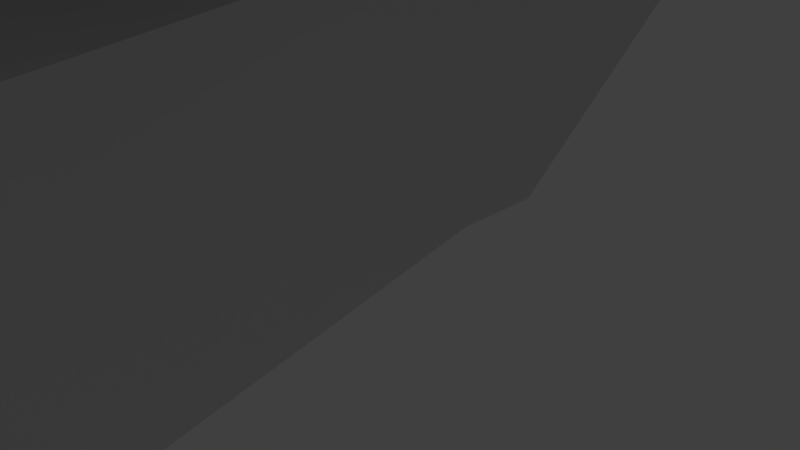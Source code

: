 # Source: 22.blend  (saved by Blender 2.71.0; exported with 4.5.12 LTS)
import bpy
from mathutils import Matrix  # noqa: F401  (used for matrix-valued properties, if any)

bpy.ops.wm.read_factory_settings(use_empty=True)
scene = bpy.context.scene
scene.name = 'Scene'

# ---- collections
col_collection_1 = bpy.data.collections.new('Collection 1'); scene.collection.children.link(col_collection_1)

# ---- materials (node trees are filled in below, after node groups)
mat_material = bpy.data.materials.new('Material')
mat_material.alpha_threshold = 0.0
mat_material.use_transparent_shadow = False
mat_material.roughness = 0.5
mat_material.line_color = (0.0, 0.0, 0.0, 1.0)

# ---- material node trees

# ---- world
world_world = bpy.data.worlds.new('World'); scene.world = world_world
world_world.color = (0.05088, 0.05088, 0.05088)
world_world.use_sun_shadow = False
world_world.sun_shadow_jitter_overblur = 0.0
world_world.cycles.sampling_method = 'MANUAL'
world_world.cycles.sample_map_resolution = 256

# ---- cameras
cam_camera = bpy.data.cameras.new('Camera')
cam_camera.clip_end = 100.0
cam_camera.lens = 35.0
cam_camera.sensor_width = 32.0
cam_camera.sensor_height = 18.0
cam_camera.ortho_scale = 7.314
cam_camera.dof.focus_distance = 0.0
cam_camera.dof.aperture_fstop = 128.0

# ---- lights
light_lamp = bpy.data.lights.new('Lamp', 'POINT')
light_lamp.transmission_factor = 0.0
light_lamp.cutoff_distance = 30.0
light_lamp.energy = 100.0
light_lamp.shadow_buffer_clip_start = 1.001
light_lamp.shadow_soft_size = 0.1
light_lamp.shadow_maximum_resolution = 0.006
light_lamp.use_absolute_resolution = True
light_lamp.cycles.use_multiple_importance_sampling = False

# ---- meshes
me_cube = bpy.data.meshes.new('Cube')
me_cube.from_pydata([(0.7464, 7.865, 4.91), (3.966, -11.35, 0.8552), (2.039, 0.5, 1.293), (2.039, 0.0, 1.293), (2.039, -0.5, 1.293), (0.6745, 7.865, 4.91), (0.0, 7.865, 4.91), (0.9946, 7.865, 5.152), (0.9946, 7.865, 5.394), (5.217, 7.865, 5.636), (2.997, -11.35, 0.8552), (0.0, -11.35, 0.8552), (4.242, -11.35, 2.263), (4.242, -11.35, 3.671), (5.319, -11.35, 5.079), (0.6745, 7.865, 6.574), (0.0, 7.865, 6.574), (0.0, 37.39, 6.375), (0.0, 37.39, 5.537), (0.7233, 31.45, 5.401), (3.445, 31.45, 5.683), (0.8012, 37.39, 5.537), (2.552, 0.5, 4.475), (2.552, 0.0, 4.475), (2.552, -0.5, 4.475), (0.9411, 0.5, 4.975), (0.9411, 0.0, 4.975), (0.9411, -0.5, 4.975), (4.89, 0.5, 5.475), (4.89, 0.0, 5.475), (4.89, -0.5, 5.475), (1.185, 0.5, 1.293), (0.0, 0.5, 1.293), (1.185, 0.0, 1.293), (0.0, 0.0, 1.293), (1.185, -0.5, 1.293), (0.0, -0.5, 1.293), (5.217, 7.865, 5.692), (5.331, -11.35, 5.406), (0.813, 31.45, 5.589), (0.813, 31.45, 5.495), (4.89, 0.5, 5.591), (4.89, -9.537e-07, 5.591), (4.89, -0.5, 5.591), (5.217, 7.865, 5.778), (5.331, -11.35, 5.909), (4.89, 0.5, 5.769), (4.89, -9.537e-07, 5.769), (4.89, -0.5, 5.769), (0.7233, 22.13, 5.401), (0.6973, 22.13, 5.401), (0.0, 22.13, 5.401), (0.813, 22.13, 5.495), (0.813, 22.13, 5.589), (5.888, 22.13, 5.683), (0.6973, 22.13, 6.574), (0.0, 22.13, 6.574), (5.888, 22.13, 5.705), (5.888, 22.13, 5.739), (0.8012, 37.39, 5.653), (0.0, 37.39, 5.653), (0.8012, 37.39, 5.614), (0.0, 37.39, 5.614), (0.8012, 37.39, 5.576), (0.0, 37.39, 5.576), (0.8012, 37.39, 5.661), (0.0, 37.39, 5.661), (3.445, 31.45, 5.705), (3.445, 31.45, 5.739), (1.303, 4.21, 8.369), (0.0, 4.21, 8.369), (0.9151, -6.218, 8.0), (0.0, -6.218, 8.0), (0.0, -4.312, 13.16), (0.0, 0.8661, 13.21), (1.219, 0.8661, 13.21), (1.014, -4.312, 13.16), (3.788, -2.586, 8.235), (2.5, -6.218, 7.988), (2.635, 4.21, 8.369), (3.788, -2.251, 8.235), (3.788, -2.418, 8.235), (0.9757, -5.454, 13.13), (0.0, -5.454, 13.13), (0.0, -4.327, 15.24), (1.014, -4.327, 15.24), (1.219, 0.8514, 15.29), (3.272, -2.55, 13.23), (2.243, -5.454, 13.13), (3.272, -2.282, 13.23), (3.272, -2.416, 13.23), (0.0, -3.396, 15.26), (0.9413, -3.396, 15.26), (0.0, 0.2547, 15.29), (1.067, 0.2547, 15.29), (2.536, -2.388, 13.22), (1.853, -4.312, 13.16), (1.925, 0.8661, 13.21), (2.536, -2.21, 13.22), (2.536, -2.299, 13.22), (0.0, 0.8514, 15.29), (2.536, -2.402, 15.31), (1.853, -4.327, 15.24), (1.925, 0.8514, 15.29), (2.536, -2.225, 15.31), (2.536, -2.314, 15.31), (1.873, -2.039, 15.3), (1.455, -3.396, 15.26), (1.499, 0.2547, 15.29), (1.873, -1.914, 15.3), (1.873, -1.977, 15.3), (0.9805, -1.927, 16.96), (0.9805, -1.99, 16.96), (0.9805, -2.053, 16.96), (0.0, -2.053, 16.96), (0.0, -1.927, 16.96), (0.0, -1.99, 16.96), (1.873, -2.053, 16.96), (1.873, -1.927, 16.96), (1.873, -1.99, 16.96), (2.965, -11.35, 1.114), (0.0, -11.35, 1.114), (3.191, -11.35, 2.408), (3.191, -11.35, 3.703), (4.811, -11.35, 4.997), (2.899, -11.35, 6.292), (0.0, -11.35, 6.292), (4.811, -11.35, 5.297), (4.692, -11.35, 6.292), (4.811, -11.35, 5.76), (2.643, -10.58, 1.34), (2.567, -10.58, 1.34), (0.0, -10.58, 1.34), (2.907, -10.58, 2.801), (2.907, -10.58, 3.998), (4.796, -10.58, 4.986), (2.567, -10.58, 5.764), (0.0, -10.58, 5.764), (2.567, -10.58, 2.801), (0.0, -10.58, 2.801), (2.567, -10.58, 3.788), (0.0, -10.58, 3.788), (2.567, -10.58, 4.776), (0.0, -10.58, 4.776), (2.567, -10.58, 5.005), (0.0, -10.58, 5.005), (4.796, -10.58, 5.005), (4.657, -10.58, 5.764), (4.796, -10.58, 5.358), (1.208, -10.39, 5.655), (1.208, -12.2, 5.655), (1.487, -10.39, 5.611), (1.487, -12.2, 5.611), (1.738, -10.39, 5.483), (1.738, -12.2, 5.483), (1.937, -10.39, 5.284), (1.937, -12.2, 5.284), (2.065, -10.39, 5.032), (2.065, -12.2, 5.032), (2.109, -10.39, 4.754), (2.109, -12.2, 4.754), (2.065, -10.39, 4.475), (2.065, -12.2, 4.475), (1.937, -10.39, 4.224), (1.937, -12.2, 4.224), (1.738, -10.39, 4.025), (1.738, -12.2, 4.025), (1.487, -10.39, 3.897), (1.487, -12.2, 3.897), (1.208, -10.39, 3.853), (1.208, -12.2, 3.853), (0.9296, -10.39, 3.897), (0.9296, -12.2, 3.897), (0.6784, -10.39, 4.025), (0.6784, -12.2, 4.025), (0.479, -10.39, 4.224), (0.479, -12.2, 4.224), (0.351, -10.39, 4.475), (0.351, -12.2, 4.475), (0.3069, -10.39, 4.754), (0.3069, -12.2, 4.754), (0.351, -10.39, 5.032), (0.351, -12.2, 5.032), (0.479, -10.39, 5.284), (0.479, -12.2, 5.284), (0.6784, -10.39, 5.483), (0.6784, -12.2, 5.483), (0.9296, -10.39, 5.611), (0.9296, -12.2, 5.611), (1.453, -12.2, 5.507), (1.208, -12.2, 5.546), (1.674, -12.2, 5.395), (1.849, -12.2, 5.219), (1.961, -12.2, 4.999), (2.0, -12.2, 4.754), (1.961, -12.2, 4.509), (1.849, -12.2, 4.288), (1.674, -12.2, 4.113), (1.453, -12.2, 4.001), (1.208, -12.2, 3.962), (0.9633, -12.2, 4.001), (0.7425, -12.2, 4.113), (0.5673, -12.2, 4.288), (0.4548, -12.2, 4.509), (0.416, -12.2, 4.754), (0.4548, -12.2, 4.999), (0.5673, -12.2, 5.219), (0.7425, -12.2, 5.395), (0.9633, -12.2, 5.507), (1.415, -10.68, 5.391), (1.208, -10.68, 5.424), (1.602, -10.68, 5.296), (1.75, -10.68, 5.148), (1.846, -10.68, 4.961), (1.878, -10.68, 4.754), (1.846, -10.68, 4.547), (1.75, -10.68, 4.36), (1.602, -10.68, 4.212), (1.415, -10.68, 4.116), (1.208, -10.68, 4.084), (1.001, -10.68, 4.116), (0.8141, -10.68, 4.212), (0.6657, -10.68, 4.36), (0.5705, -10.68, 4.547), (0.5377, -10.68, 4.754), (0.5705, -10.68, 4.961), (0.6657, -10.68, 5.148), (0.8141, -10.68, 5.296), (1.001, -10.68, 5.391), (1.389, -10.68, 5.309), (1.208, -10.68, 5.338), (1.551, -10.68, 5.226), (1.681, -10.68, 5.097), (1.763, -10.68, 4.934), (1.792, -10.68, 4.754), (1.763, -10.68, 4.573), (1.681, -10.68, 4.411), (1.551, -10.68, 4.281), (1.389, -10.68, 4.199), (1.208, -10.68, 4.17), (1.028, -10.68, 4.199), (0.8649, -10.68, 4.281), (0.7357, -10.68, 4.411), (0.6527, -10.68, 4.573), (0.6242, -10.68, 4.754), (0.6527, -10.68, 4.934), (0.7357, -10.68, 5.097), (0.8649, -10.68, 5.226), (1.028, -10.68, 5.309), (1.375, -10.52, 5.269), (1.208, -10.52, 5.295), (1.526, -10.52, 5.192), (1.646, -10.52, 5.072), (1.723, -10.52, 4.921), (1.75, -10.52, 4.754), (1.723, -10.52, 4.587), (1.646, -10.52, 4.436), (1.526, -10.52, 4.316), (1.375, -10.52, 4.239), (1.208, -10.52, 4.212), (1.041, -10.52, 4.239), (0.8898, -10.52, 4.316), (0.77, -10.52, 4.436), (0.6931, -10.52, 4.587), (0.6666, -10.52, 4.754), (0.6931, -10.52, 4.921), (0.77, -10.52, 5.072), (0.8898, -10.52, 5.192), (1.041, -10.52, 5.269), (1.3, -10.52, 5.038), (1.208, -10.52, 5.053), (1.384, -10.52, 4.996), (1.45, -10.52, 4.93), (1.492, -10.52, 4.846), (1.507, -10.52, 4.754), (1.492, -10.52, 4.662), (1.45, -10.52, 4.578), (1.384, -10.52, 4.512), (1.3, -10.52, 4.47), (1.208, -10.52, 4.455), (1.116, -10.52, 4.47), (1.032, -10.52, 4.512), (0.9664, -10.52, 4.578), (0.9239, -10.52, 4.662), (0.9093, -10.52, 4.754), (0.9239, -10.52, 4.846), (0.9664, -10.52, 4.93), (1.032, -10.52, 4.996), (1.116, -10.52, 5.038), (1.3, -11.37, 5.038), (1.208, -11.37, 5.053), (1.384, -11.37, 4.996), (1.45, -11.37, 4.93), (1.492, -11.37, 4.846), (1.507, -11.37, 4.754), (1.492, -11.37, 4.662), (1.45, -11.37, 4.578), (1.384, -11.37, 4.512), (1.3, -11.37, 4.47), (1.208, -11.37, 4.455), (1.116, -11.37, 4.47), (1.032, -11.37, 4.512), (0.9664, -11.37, 4.578), (0.9239, -11.37, 4.662), (0.9093, -11.37, 4.754), (0.9239, -11.37, 4.846), (0.9664, -11.37, 4.93), (1.032, -11.37, 4.996), (1.116, -11.37, 5.038), (1.287, -11.37, 4.996), (1.208, -11.37, 5.008), (1.358, -11.37, 4.96), (1.414, -11.37, 4.903), (1.45, -11.37, 4.832), (1.462, -11.37, 4.754), (1.45, -11.37, 4.675), (1.414, -11.37, 4.604), (1.358, -11.37, 4.548), (1.287, -11.37, 4.512), (1.208, -11.37, 4.5), (1.13, -11.37, 4.512), (1.059, -11.37, 4.548), (1.002, -11.37, 4.604), (0.9662, -11.37, 4.675), (0.9538, -11.37, 4.754), (0.9662, -11.37, 4.832), (1.002, -11.37, 4.903), (1.059, -11.37, 4.96), (1.13, -11.37, 4.996), (1.267, -10.8, 4.936), (1.208, -10.8, 4.945), (1.321, -10.8, 4.909), (1.363, -10.8, 4.866), (1.39, -10.8, 4.813), (1.4, -10.8, 4.754), (1.39, -10.8, 4.695), (1.363, -10.8, 4.641), (1.321, -10.8, 4.599), (1.267, -10.8, 4.572), (1.208, -10.8, 4.562), (1.149, -10.8, 4.572), (1.096, -10.8, 4.599), (1.053, -10.8, 4.641), (1.026, -10.8, 4.695), (1.017, -10.8, 4.754), (1.026, -10.8, 4.813), (1.053, -10.8, 4.866), (1.096, -10.8, 4.909), (1.149, -10.8, 4.936), (1.208, -10.97, 5.655), (1.487, -10.97, 5.611), (1.738, -10.97, 5.483), (1.937, -10.97, 5.284), (2.065, -10.97, 5.032), (2.109, -10.97, 4.754), (2.065, -10.97, 4.475), (1.937, -10.97, 4.224), (1.738, -10.97, 4.025), (1.487, -10.97, 3.897), (1.208, -10.97, 3.853), (0.9296, -10.97, 3.897), (0.6784, -10.97, 4.025), (0.479, -10.97, 4.224), (0.351, -10.97, 4.475), (0.3069, -10.97, 4.754), (0.351, -10.97, 5.032), (0.479, -10.97, 5.284), (0.6784, -10.97, 5.483), (0.9296, -10.97, 5.611), (1.487, -10.68, 5.611), (1.738, -10.68, 5.483), (1.937, -10.68, 5.284), (2.065, -10.68, 5.032), (2.109, -10.68, 4.754), (2.065, -10.68, 4.475), (1.937, -10.68, 4.224), (1.738, -10.68, 4.025), (1.487, -10.68, 3.897), (1.208, -10.68, 3.853), (0.9296, -10.68, 3.897), (0.6784, -10.68, 4.025), (0.479, -10.68, 4.224), (0.351, -10.68, 4.475), (0.3069, -10.68, 4.754), (0.351, -10.68, 5.032), (0.479, -10.68, 5.284), (0.6784, -10.68, 5.483), (0.9296, -10.68, 5.611), (1.208, -10.68, 5.655), (1.208, -10.65, 5.848), (1.208, -11.0, 5.848), (0.5651, -11.0, 5.639), (0.8701, -11.0, 5.794), (0.3231, -11.0, 5.397), (0.1678, -11.0, 5.092), (0.1142, -11.0, 4.754), (0.1678, -11.0, 4.416), (0.3231, -11.0, 4.111), (0.5651, -11.0, 3.869), (0.8701, -11.0, 3.714), (1.208, -11.0, 3.66), (1.546, -11.0, 3.714), (1.851, -11.0, 3.869), (2.093, -11.0, 4.111), (2.248, -11.0, 4.416), (2.302, -11.0, 4.754), (2.248, -11.0, 5.092), (2.093, -11.0, 5.397), (1.851, -11.0, 5.639), (1.546, -11.0, 5.794), (1.546, -10.65, 5.794), (1.851, -10.65, 5.639), (2.093, -10.65, 5.397), (2.248, -10.65, 5.092), (2.302, -10.65, 4.754), (2.248, -10.65, 4.416), (2.093, -10.65, 4.111), (1.851, -10.65, 3.869), (1.546, -10.65, 3.714), (1.208, -10.65, 3.66), (0.8701, -10.65, 3.714), (0.5651, -10.65, 3.869), (0.3231, -10.65, 4.111), (0.1678, -10.65, 4.416), (0.1142, -10.65, 4.754), (0.1678, -10.65, 5.092), (0.3231, -10.65, 5.397), (0.5651, -10.65, 5.639), (0.8701, -10.65, 5.794), (0.9508, -10.97, 5.631), (1.182, -10.97, 5.667), (0.4845, -10.97, 5.312), (0.6499, -10.97, 5.477), (0.2946, -10.97, 4.78), (0.3312, -10.97, 5.011), (0.4536, -10.97, 4.238), (0.3474, -10.97, 4.447), (0.9008, -10.97, 3.893), (0.6924, -10.97, 3.999), (1.465, -10.97, 3.877), (1.234, -10.97, 3.84), (1.932, -10.97, 4.196), (1.766, -10.97, 4.03), (2.122, -10.97, 4.728), (2.085, -10.97, 4.497), (1.963, -10.97, 5.27), (2.069, -10.97, 5.061), (1.515, -10.97, 5.615), (1.724, -10.97, 5.508), (2.221, -11.0, 5.111), (1.182, -11.0, 5.827), (2.281, -11.0, 4.728), (0.556, -11.0, 5.607), (0.9014, -11.0, 5.783), (2.237, -11.0, 4.447), (2.061, -11.0, 4.102), (1.86, -11.0, 3.901), (1.515, -11.0, 3.725), (1.234, -11.0, 3.681), (0.3552, -11.0, 5.406), (0.1348, -11.0, 4.78), (0.1792, -11.0, 5.061), (0.3244, -11.0, 4.144), (0.1955, -11.0, 4.397), (0.8514, -11.0, 3.741), (0.5985, -11.0, 3.87), (2.092, -11.0, 5.363), (1.565, -11.0, 5.767), (1.818, -11.0, 5.638), (0.9751, -11.56, 5.653), (1.152, -11.56, 5.681), (0.4909, -11.56, 5.345), (0.6173, -11.56, 5.471), (0.2806, -11.56, 4.81), (0.3085, -11.56, 4.987), (0.4245, -11.56, 4.254), (0.3434, -11.56, 4.414), (0.8678, -11.56, 3.889), (0.7085, -11.56, 3.97), (1.441, -11.56, 3.854), (1.264, -11.56, 3.826), (1.925, -11.56, 4.163), (1.799, -11.56, 4.037), (2.136, -11.56, 4.697), (2.108, -11.56, 4.521), (1.992, -11.56, 5.253), (2.073, -11.56, 5.094), (1.548, -11.56, 5.619), (1.708, -11.56, 5.537), (2.189, -11.58, 5.132), (1.152, -11.58, 5.804), (2.258, -11.58, 4.697), (0.5455, -11.58, 5.57), (0.9374, -11.58, 5.77), (2.224, -11.58, 4.483), (2.024, -11.58, 4.091), (1.871, -11.58, 3.938), (1.479, -11.58, 3.738), (1.264, -11.58, 3.704), (0.392, -11.58, 5.417), (0.1584, -11.58, 4.81), (0.1924, -11.58, 5.025), (0.3257, -11.58, 4.183), (0.2272, -11.58, 4.376), (0.8301, -11.58, 3.773), (0.6367, -11.58, 3.872), (2.09, -11.58, 5.325), (1.586, -11.58, 5.735), (1.779, -11.58, 5.636), (0.9877, -12.2, 5.665), (1.136, -12.2, 5.689), (0.4941, -12.2, 5.362), (0.6004, -12.2, 5.468), (0.2733, -12.2, 4.826), (0.2968, -12.2, 4.974), (0.4095, -12.2, 4.263), (0.3413, -12.2, 4.397), (0.8508, -12.2, 3.887), (0.7169, -12.2, 3.955), (1.429, -12.2, 3.843), (1.28, -12.2, 3.819), (1.922, -12.2, 4.146), (1.816, -12.2, 4.04), (2.143, -12.2, 4.682), (2.119, -12.2, 4.533), (2.007, -12.2, 5.245), (2.075, -12.2, 5.111), (1.565, -12.2, 5.621), (1.699, -12.2, 5.552), (2.173, -12.22, 5.143), (1.136, -12.22, 5.791), (2.246, -12.22, 4.682), (0.5401, -12.22, 5.551), (0.9559, -12.22, 5.763), (2.217, -12.22, 4.502), (2.005, -12.22, 4.086), (1.876, -12.22, 3.957), (1.46, -12.22, 3.745), (1.28, -12.22, 3.716), (0.4111, -12.22, 5.422), (0.1706, -12.22, 4.826), (0.1992, -12.22, 5.006), (0.3265, -12.22, 4.202), (0.2436, -12.22, 4.365), (0.819, -12.22, 3.789), (0.6565, -12.22, 3.872), (2.09, -12.22, 5.305), (1.597, -12.22, 5.718), (1.76, -12.22, 5.636), (1.019, -12.28, 5.681), (1.102, -12.28, 5.694), (0.5102, -12.28, 5.392), (0.5696, -12.28, 5.452), (0.2682, -12.28, 4.86), (0.2813, -12.28, 4.943), (0.3852, -12.28, 4.287), (0.3471, -12.28, 4.362), (0.8165, -12.28, 3.893), (0.7417, -12.28, 3.931), (1.397, -12.28, 3.827), (1.314, -12.28, 3.814), (1.906, -12.28, 4.115), (1.847, -12.28, 4.056), (2.148, -12.28, 4.648), (2.135, -12.28, 4.565), (2.031, -12.28, 5.22), (2.069, -12.28, 5.145), (1.6, -12.28, 5.615), (1.674, -12.28, 5.577), (2.124, -12.29, 5.163), (1.102, -12.29, 5.751), (2.205, -12.29, 4.648), (0.5359, -12.29, 5.498), (1.001, -12.29, 5.735), (2.189, -12.29, 4.547), (1.952, -12.29, 4.082), (1.88, -12.29, 4.01), (1.415, -12.29, 3.773), (1.314, -12.29, 3.757), (0.4638, -12.29, 5.426), (0.2109, -12.29, 4.86), (0.2268, -12.29, 4.961), (0.3388, -12.29, 4.254), (0.2925, -12.29, 4.345), (0.7988, -12.29, 3.838), (0.708, -12.29, 3.885), (2.077, -12.29, 5.254), (1.617, -12.29, 5.669), (1.708, -12.29, 5.623), (1.435, -12.14, 5.454), (1.209, -12.14, 5.49), (1.803, -12.14, 5.187), (1.641, -12.14, 5.349), (1.944, -12.14, 4.755), (1.908, -12.14, 4.981), (1.804, -12.14, 4.322), (1.908, -12.14, 4.526), (1.436, -12.14, 4.054), (1.64, -12.14, 4.158), (0.9813, -12.14, 4.054), (1.207, -12.14, 4.018), (0.613, -12.14, 4.321), (0.7749, -12.14, 4.159), (0.472, -12.14, 4.753), (0.5078, -12.14, 4.527), (0.6122, -12.14, 5.186), (0.5082, -12.14, 4.982), (0.98, -12.14, 5.454), (0.776, -12.14, 5.35), (1.4, -10.74, 5.347), (1.209, -10.74, 5.378), (1.712, -10.74, 5.121), (1.575, -10.74, 5.258), (1.832, -10.74, 4.755), (1.801, -10.74, 4.946), (1.713, -10.74, 4.388), (1.801, -10.74, 4.561), (1.401, -10.74, 4.161), (1.574, -10.74, 4.249), (1.016, -10.74, 4.161), (1.207, -10.74, 4.13), (0.7039, -10.74, 4.387), (0.841, -10.74, 4.25), (0.5844, -10.74, 4.753), (0.6147, -10.74, 4.562), (0.7031, -10.74, 5.12), (0.6151, -10.74, 4.947), (1.015, -10.74, 5.347), (0.842, -10.74, 5.259), (0.9532, -11.63, 5.771), (1.136, -11.63, 5.8), (0.4038, -11.63, 5.427), (0.5347, -11.63, 5.558), (0.1616, -11.63, 4.826), (0.1906, -11.63, 5.009), (0.3191, -11.63, 4.197), (0.2351, -11.63, 4.362), (0.8162, -11.63, 3.781), (0.6513, -11.63, 3.865), (1.463, -11.63, 3.736), (1.28, -11.63, 3.707), (2.012, -11.63, 4.081), (1.881, -11.63, 3.95), (2.255, -11.63, 4.682), (2.226, -11.63, 4.499), (2.097, -11.63, 5.311), (2.181, -11.63, 5.146), (1.6, -11.63, 5.727), (1.765, -11.63, 5.643), (0.9691, -12.17, 5.766), (1.123, -12.17, 5.79), (0.42, -12.17, 5.432), (0.5301, -12.17, 5.542), (0.172, -12.17, 4.839), (0.1964, -12.17, 4.993), (0.3197, -12.17, 4.214), (0.2491, -12.17, 4.353), (0.8068, -12.17, 3.795), (0.6681, -12.17, 3.866), (1.447, -12.17, 3.742), (1.293, -12.17, 3.718), (1.996, -12.17, 4.076), (1.886, -12.17, 3.966), (2.244, -12.17, 4.669), (2.22, -12.17, 4.515), (2.096, -12.17, 5.294), (2.167, -12.17, 5.155), (1.609, -12.17, 5.713), (1.748, -12.17, 5.642), (0.9679, -11.67, 5.773), (1.122, -11.67, 5.797), (0.4147, -11.67, 5.437), (0.5247, -11.67, 5.547), (0.1646, -11.67, 4.84), (0.1889, -11.67, 4.994), (0.313, -11.67, 4.211), (0.2424, -11.67, 4.349), (0.8034, -11.67, 3.788), (0.6647, -11.67, 3.859), (1.448, -11.67, 3.735), (1.295, -11.67, 3.71), (2.001, -11.67, 4.071), (1.891, -11.67, 3.961), (2.252, -11.67, 4.667), (2.227, -11.67, 4.514), (2.103, -11.67, 5.297), (2.174, -11.67, 5.159), (1.613, -11.67, 5.72), (1.751, -11.67, 5.649), (0.9812, -12.13, 5.768), (1.11, -12.13, 5.789), (0.4283, -12.13, 5.441), (0.5209, -12.13, 5.534), (0.1733, -12.13, 4.852), (0.1938, -12.13, 4.981), (0.3135, -12.13, 4.225), (0.2541, -12.13, 4.341), (0.7954, -12.13, 3.8), (0.6789, -12.13, 3.859), (1.435, -12.13, 3.74), (1.306, -12.13, 3.719), (1.988, -12.13, 4.067), (1.895, -12.13, 3.974), (2.243, -12.13, 4.656), (2.222, -12.13, 4.527), (2.103, -12.13, 5.283), (2.162, -12.13, 5.167), (1.621, -12.13, 5.708), (1.737, -12.13, 5.648), (0.9609, -11.67, 5.817), (1.115, -11.67, 5.842), (0.3831, -11.67, 5.469), (0.4931, -11.67, 5.579), (0.1204, -11.67, 4.847), (0.1448, -11.67, 5.001), (0.2732, -11.67, 4.19), (0.2025, -11.67, 4.329), (0.7831, -11.67, 3.748), (0.6444, -11.67, 3.819), (1.455, -11.67, 3.691), (1.302, -11.67, 3.666), (2.033, -11.67, 4.039), (1.923, -11.67, 3.929), (2.296, -11.67, 4.66), (2.271, -11.67, 4.507), (2.143, -11.67, 5.318), (2.214, -11.67, 5.179), (1.633, -11.67, 5.759), (1.772, -11.67, 5.689), (0.9742, -12.13, 5.812), (1.103, -12.13, 5.833), (0.3967, -12.13, 5.473), (0.4892, -12.13, 5.565), (0.1292, -12.13, 4.859), (0.1496, -12.13, 4.988), (0.2737, -12.13, 4.204), (0.2143, -12.13, 4.321), (0.7751, -12.13, 3.76), (0.6586, -12.13, 3.819), (1.442, -12.13, 3.695), (1.313, -12.13, 3.675), (2.019, -12.13, 4.035), (1.927, -12.13, 3.943), (2.287, -12.13, 4.649), (2.267, -12.13, 4.52), (2.142, -12.13, 5.303), (2.202, -12.13, 5.187), (1.641, -12.13, 5.748), (1.758, -12.13, 5.688), (1.087, -10.53, 3.413), (1.087, -12.09, 3.413), (1.328, -10.53, 3.375), (1.328, -12.09, 3.375), (1.546, -10.53, 3.264), (1.546, -12.09, 3.264), (1.719, -10.53, 3.091), (1.719, -12.09, 3.091), (1.83, -10.53, 2.873), (1.83, -12.09, 2.873), (1.869, -10.53, 2.631), (1.869, -12.09, 2.631), (1.83, -10.53, 2.389), (1.83, -12.09, 2.389), (1.719, -10.53, 2.171), (1.719, -12.09, 2.171), (1.546, -10.53, 1.998), (1.546, -12.09, 1.998), (1.328, -10.53, 1.887), (1.328, -12.09, 1.887), (1.087, -10.53, 1.849), (1.087, -12.09, 1.849), (0.8452, -10.53, 1.887), (0.8452, -12.09, 1.887), (0.6272, -10.53, 1.998), (0.6272, -12.09, 1.998), (0.4542, -10.53, 2.171), (0.4542, -12.09, 2.171), (0.3431, -10.53, 2.389), (0.3431, -12.09, 2.389), (0.3049, -10.53, 2.631), (0.3049, -12.09, 2.631), (0.3431, -10.53, 2.873), (0.3431, -12.09, 2.873), (0.4542, -10.53, 3.091), (0.4542, -12.09, 3.091), (0.6272, -10.53, 3.264), (0.6272, -12.09, 3.264), (0.8452, -10.53, 3.375), (0.8452, -12.09, 3.375), (1.299, -12.09, 3.284), (1.087, -12.09, 3.318), (1.491, -12.09, 3.187), (1.643, -12.09, 3.035), (1.74, -12.09, 2.843), (1.774, -12.09, 2.631), (1.74, -12.09, 2.419), (1.643, -12.09, 2.227), (1.491, -12.09, 2.075), (1.299, -12.09, 1.977), (1.087, -12.09, 1.944), (0.8744, -12.09, 1.977), (0.6829, -12.09, 2.075), (0.5308, -12.09, 2.227), (0.4332, -12.09, 2.419), (0.3996, -12.09, 2.631), (0.4332, -12.09, 2.843), (0.5308, -12.09, 3.035), (0.6829, -12.09, 3.187), (0.8744, -12.09, 3.284), (1.267, -10.77, 3.184), (1.087, -10.77, 3.213), (1.429, -10.77, 3.101), (1.557, -10.77, 2.973), (1.64, -10.77, 2.811), (1.668, -10.77, 2.631), (1.64, -10.77, 2.451), (1.557, -10.77, 2.289), (1.429, -10.77, 2.16), (1.267, -10.77, 2.078), (1.087, -10.77, 2.049), (0.907, -10.77, 2.078), (0.7449, -10.77, 2.16), (0.6162, -10.77, 2.289), (0.5336, -10.77, 2.451), (0.5051, -10.77, 2.631), (0.5336, -10.77, 2.811), (0.6162, -10.77, 2.973), (0.7449, -10.77, 3.101), (0.907, -10.77, 3.184), (1.243, -10.77, 3.113), (1.087, -10.77, 3.138), (1.385, -10.77, 3.041), (1.497, -10.77, 2.929), (1.569, -10.77, 2.787), (1.593, -10.77, 2.631), (1.569, -10.77, 2.474), (1.497, -10.77, 2.333), (1.385, -10.77, 2.221), (1.243, -10.77, 2.149), (1.087, -10.77, 2.124), (0.9302, -10.77, 2.149), (0.789, -10.77, 2.221), (0.6769, -10.77, 2.333), (0.6049, -10.77, 2.474), (0.5801, -10.77, 2.631), (0.6049, -10.77, 2.787), (0.6769, -10.77, 2.929), (0.789, -10.77, 3.041), (0.9302, -10.77, 3.113), (1.232, -10.64, 3.078), (1.087, -10.64, 3.101), (1.363, -10.64, 3.011), (1.467, -10.64, 2.907), (1.534, -10.64, 2.776), (1.557, -10.64, 2.631), (1.534, -10.64, 2.486), (1.467, -10.64, 2.355), (1.363, -10.64, 2.251), (1.232, -10.64, 2.184), (1.087, -10.64, 2.161), (0.9416, -10.64, 2.184), (0.8106, -10.64, 2.251), (0.7067, -10.64, 2.355), (0.6399, -10.64, 2.486), (0.6169, -10.64, 2.631), (0.6399, -10.64, 2.776), (0.7067, -10.64, 2.907), (0.8106, -10.64, 3.011), (0.9416, -10.64, 3.078), (1.167, -10.64, 2.877), (1.087, -10.64, 2.89), (1.239, -10.64, 2.841), (1.297, -10.64, 2.783), (1.333, -10.64, 2.711), (1.346, -10.64, 2.631), (1.333, -10.64, 2.551), (1.297, -10.64, 2.479), (1.239, -10.64, 2.421), (1.167, -10.64, 2.384), (1.087, -10.64, 2.372), (1.007, -10.64, 2.384), (0.9344, -10.64, 2.421), (0.8771, -10.64, 2.479), (0.8402, -10.64, 2.551), (0.8275, -10.64, 2.631), (0.8402, -10.64, 2.711), (0.8771, -10.64, 2.783), (0.9344, -10.64, 2.841), (1.007, -10.64, 2.877), (1.167, -11.37, 2.877), (1.087, -11.37, 2.89), (1.239, -11.37, 2.841), (1.297, -11.37, 2.783), (1.333, -11.37, 2.711), (1.346, -11.37, 2.631), (1.333, -11.37, 2.551), (1.297, -11.37, 2.479), (1.239, -11.37, 2.421), (1.167, -11.37, 2.384), (1.087, -11.37, 2.372), (1.007, -11.37, 2.384), (0.9344, -11.37, 2.421), (0.8771, -11.37, 2.479), (0.8402, -11.37, 2.551), (0.8275, -11.37, 2.631), (0.8402, -11.37, 2.711), (0.8771, -11.37, 2.783), (0.9344, -11.37, 2.841), (1.007, -11.37, 2.877), (1.155, -11.37, 2.841), (1.087, -11.37, 2.852), (1.216, -11.37, 2.809), (1.265, -11.37, 2.761), (1.297, -11.37, 2.699), (1.307, -11.37, 2.631), (1.297, -11.37, 2.563), (1.265, -11.37, 2.501), (1.216, -11.37, 2.452), (1.155, -11.37, 2.421), (1.087, -11.37, 2.41), (1.019, -11.37, 2.421), (0.9571, -11.37, 2.452), (0.9083, -11.37, 2.501), (0.8769, -11.37, 2.563), (0.8661, -11.37, 2.631), (0.8769, -11.37, 2.699), (0.9083, -11.37, 2.761), (0.9571, -11.37, 2.809), (1.019, -11.37, 2.841), (1.138, -10.88, 2.789), (1.087, -10.88, 2.797), (1.184, -10.88, 2.765), (1.221, -10.88, 2.729), (1.245, -10.88, 2.682), (1.253, -10.88, 2.631), (1.245, -10.88, 2.58), (1.221, -10.88, 2.533), (1.184, -10.88, 2.497), (1.138, -10.88, 2.473), (1.087, -10.88, 2.465), (1.035, -10.88, 2.473), (0.9891, -10.88, 2.497), (0.9524, -10.88, 2.533), (0.9288, -10.88, 2.58), (0.9207, -10.88, 2.631), (0.9288, -10.88, 2.682), (0.9524, -10.88, 2.729), (0.9891, -10.88, 2.765), (1.035, -10.88, 2.789), (1.087, -11.03, 3.413), (1.328, -11.03, 3.375), (1.546, -11.03, 3.264), (1.719, -11.03, 3.091), (1.83, -11.03, 2.873), (1.869, -11.03, 2.631), (1.83, -11.03, 2.389), (1.719, -11.03, 2.171), (1.546, -11.03, 1.998), (1.328, -11.03, 1.887), (1.087, -11.03, 1.849), (0.8452, -11.03, 1.887), (0.6272, -11.03, 1.998), (0.4542, -11.03, 2.171), (0.3431, -11.03, 2.389), (0.3049, -11.03, 2.631), (0.3431, -11.03, 2.873), (0.4542, -11.03, 3.091), (0.6272, -11.03, 3.264), (0.8452, -11.03, 3.375), (1.328, -10.78, 3.375), (1.546, -10.78, 3.264), (1.719, -10.78, 3.091), (1.83, -10.78, 2.873), (1.869, -10.78, 2.631), (1.83, -10.78, 2.389), (1.719, -10.78, 2.171), (1.546, -10.78, 1.998), (1.328, -10.78, 1.887), (1.087, -10.78, 1.849), (0.8452, -10.78, 1.887), (0.6272, -10.78, 1.998), (0.4542, -10.78, 2.171), (0.3431, -10.78, 2.389), (0.3049, -10.78, 2.631), (0.3431, -10.78, 2.873), (0.4542, -10.78, 3.091), (0.6272, -10.78, 3.264), (0.8452, -10.78, 3.375), (1.087, -10.78, 3.413), (1.087, -10.75, 3.58), (1.087, -11.06, 3.58), (0.5289, -11.06, 3.399), (0.7935, -11.06, 3.534), (0.319, -11.06, 3.189), (0.1842, -11.06, 2.924), (0.1377, -11.06, 2.631), (0.1842, -11.06, 2.338), (0.319, -11.06, 2.073), (0.5289, -11.06, 1.863), (0.7935, -11.06, 1.728), (1.087, -11.06, 1.682), (1.38, -11.06, 1.728), (1.645, -11.06, 1.863), (1.855, -11.06, 2.073), (1.989, -11.06, 2.338), (2.036, -11.06, 2.631), (1.989, -11.06, 2.924), (1.855, -11.06, 3.189), (1.645, -11.06, 3.399), (1.38, -11.06, 3.534), (1.38, -10.75, 3.534), (1.645, -10.75, 3.399), (1.855, -10.75, 3.189), (1.989, -10.75, 2.924), (2.036, -10.75, 2.631), (1.989, -10.75, 2.338), (1.855, -10.75, 2.073), (1.645, -10.75, 1.863), (1.38, -10.75, 1.728), (1.087, -10.75, 1.682), (0.7935, -10.75, 1.728), (0.5289, -10.75, 1.863), (0.319, -10.75, 2.073), (0.1842, -10.75, 2.338), (0.1377, -10.75, 2.631), (0.1842, -10.75, 2.924), (0.319, -10.75, 3.189), (0.5289, -10.75, 3.399), (0.7935, -10.75, 3.534), (0.8636, -11.03, 3.392), (1.064, -11.03, 3.423), (0.459, -11.03, 3.115), (0.6025, -11.03, 3.259), (0.2942, -11.03, 2.654), (0.326, -11.03, 2.854), (0.4322, -11.03, 2.184), (0.3401, -11.03, 2.364), (0.8202, -11.03, 1.884), (0.6394, -11.03, 1.976), (1.31, -11.03, 1.87), (1.11, -11.03, 1.838), (1.715, -11.03, 2.147), (1.571, -11.03, 2.003), (1.879, -11.03, 2.608), (1.848, -11.03, 2.408), (1.741, -11.03, 3.078), (1.833, -11.03, 2.898), (1.353, -11.03, 3.378), (1.534, -11.03, 3.286), (1.965, -11.05, 2.94), (1.064, -11.05, 3.562), (2.018, -11.05, 2.608), (0.521, -11.05, 3.371), (0.8207, -11.05, 3.524), (1.979, -11.05, 2.365), (1.827, -11.05, 2.065), (1.653, -11.05, 1.891), (1.353, -11.05, 1.738), (1.11, -11.05, 1.7), (0.3468, -11.05, 3.197), (0.1556, -11.05, 2.654), (0.1941, -11.05, 2.897), (0.32, -11.05, 2.102), (0.2082, -11.05, 2.321), (0.7773, -11.05, 1.752), (0.5579, -11.05, 1.864), (1.854, -11.05, 3.16), (1.396, -11.05, 3.509), (1.616, -11.05, 3.398), (0.8846, -11.54, 3.411), (1.038, -11.54, 3.436), (0.4645, -11.54, 3.144), (0.5742, -11.54, 3.253), (0.282, -11.54, 2.68), (0.3063, -11.54, 2.833), (0.407, -11.54, 2.197), (0.3365, -11.54, 2.336), (0.7916, -11.54, 1.881), (0.6534, -11.54, 1.951), (1.289, -11.54, 1.85), (1.136, -11.54, 1.826), (1.709, -11.54, 2.118), (1.599, -11.54, 2.009), (1.892, -11.54, 2.582), (1.867, -11.54, 2.429), (1.767, -11.54, 3.064), (1.837, -11.54, 2.926), (1.382, -11.54, 3.381), (1.52, -11.54, 3.311), (1.938, -11.56, 2.959), (1.038, -11.56, 3.542), (1.997, -11.56, 2.582), (0.5119, -11.56, 3.339), (0.8519, -11.56, 3.512), (1.968, -11.56, 2.396), (1.795, -11.56, 2.056), (1.662, -11.56, 1.923), (1.322, -11.56, 1.75), (1.136, -11.56, 1.72), (0.3788, -11.56, 3.206), (0.1761, -11.56, 2.68), (0.2055, -11.56, 2.866), (0.3212, -11.56, 2.135), (0.2358, -11.56, 2.303), (0.7588, -11.56, 1.78), (0.5911, -11.56, 1.865), (1.852, -11.56, 3.127), (1.415, -11.56, 3.482), (1.582, -11.56, 3.396), (0.8955, -12.1, 3.422), (1.024, -12.1, 3.442), (0.4673, -12.1, 3.158), (0.5595, -12.1, 3.25), (0.2757, -12.1, 2.693), (0.2961, -12.1, 2.822), (0.3939, -12.1, 2.205), (0.3347, -12.1, 2.321), (0.7768, -12.1, 1.879), (0.6606, -12.1, 1.938), (1.278, -12.1, 1.84), (1.149, -12.1, 1.82), (1.706, -12.1, 2.104), (1.614, -12.1, 2.011), (1.898, -12.1, 2.568), (1.877, -12.1, 2.44), (1.78, -12.1, 3.057), (1.839, -12.1, 2.941), (1.397, -12.1, 3.383), (1.513, -12.1, 3.324), (1.924, -12.11, 2.968), (1.024, -12.11, 3.531), (1.987, -12.11, 2.568), (0.5072, -12.11, 3.322), (0.868, -12.11, 3.506), (1.962, -12.11, 2.412), (1.778, -12.11, 2.051), (1.666, -12.11, 1.939), (1.306, -12.11, 1.756), (1.149, -12.11, 1.731), (0.3953, -12.11, 3.211), (0.1866, -12.11, 2.693), (0.2114, -12.11, 2.85), (0.3219, -12.11, 2.152), (0.25, -12.11, 2.293), (0.7492, -12.11, 1.794), (0.6082, -12.11, 1.866), (1.852, -12.11, 3.109), (1.424, -12.11, 3.468), (1.565, -12.11, 3.396), (0.9226, -12.17, 3.435), (0.9945, -12.17, 3.446), (0.4813, -12.17, 3.185), (0.5328, -12.17, 3.236), (0.2713, -12.17, 2.723), (0.2827, -12.17, 2.795), (0.3728, -12.17, 2.226), (0.3397, -12.17, 2.291), (0.747, -12.17, 1.884), (0.6821, -12.17, 1.917), (1.251, -12.17, 1.827), (1.179, -12.17, 1.815), (1.692, -12.17, 2.077), (1.641, -12.17, 2.025), (1.902, -12.17, 2.539), (1.891, -12.17, 2.467), (1.801, -12.17, 3.036), (1.834, -12.17, 2.971), (1.427, -12.17, 3.378), (1.491, -12.17, 3.345), (1.881, -12.17, 2.986), (0.9945, -12.17, 3.496), (1.952, -12.17, 2.539), (0.5036, -12.17, 3.277), (0.9072, -12.17, 3.482), (1.938, -12.17, 2.451), (1.733, -12.17, 2.048), (1.67, -12.17, 1.985), (1.266, -12.17, 1.78), (1.179, -12.17, 1.766), (0.441, -12.17, 3.214), (0.2216, -12.17, 2.723), (0.2354, -12.17, 2.811), (0.3326, -12.17, 2.197), (0.2924, -12.17, 2.276), (0.7316, -12.17, 1.837), (0.6529, -12.17, 1.877), (1.841, -12.17, 3.065), (1.442, -12.17, 3.425), (1.521, -12.17, 3.385), (1.284, -12.04, 3.239), (1.087, -12.04, 3.27), (1.603, -12.04, 3.007), (1.463, -12.04, 3.147), (1.725, -12.04, 2.632), (1.694, -12.04, 2.828), (1.604, -12.04, 2.256), (1.694, -12.04, 2.433), (1.285, -12.04, 2.024), (1.462, -12.04, 2.114), (0.89, -12.04, 2.023), (1.086, -12.04, 1.992), (0.5704, -12.04, 2.255), (0.7109, -12.04, 2.115), (0.4481, -12.04, 2.63), (0.4792, -12.04, 2.434), (0.5697, -12.04, 3.006), (0.4796, -12.04, 2.829), (0.8889, -12.04, 3.238), (0.7119, -12.04, 3.148), (1.253, -10.83, 3.146), (1.087, -10.83, 3.172), (1.524, -10.83, 2.949), (1.405, -10.83, 3.068), (1.628, -10.83, 2.632), (1.602, -10.83, 2.798), (1.525, -10.83, 2.313), (1.601, -10.83, 2.463), (1.255, -10.83, 2.116), (1.404, -10.83, 2.193), (0.9201, -10.83, 2.116), (1.086, -10.83, 2.09), (0.6493, -10.83, 2.312), (0.7682, -10.83, 2.193), (0.5457, -10.83, 2.63), (0.572, -10.83, 2.464), (0.6487, -10.83, 2.949), (0.5723, -10.83, 2.799), (0.919, -10.83, 3.145), (0.7692, -10.83, 3.069), (0.8657, -11.6, 3.514), (1.024, -11.6, 3.539), (0.389, -11.6, 3.215), (0.5025, -11.6, 3.329), (0.1788, -11.6, 2.693), (0.204, -11.6, 2.852), (0.3155, -11.6, 2.148), (0.2426, -11.6, 2.291), (0.7468, -11.6, 1.787), (0.6037, -11.6, 1.86), (1.308, -11.6, 1.748), (1.149, -11.6, 1.723), (1.785, -11.6, 2.047), (1.671, -11.6, 1.933), (1.995, -11.6, 2.568), (1.97, -11.6, 2.41), (1.858, -11.6, 3.114), (1.931, -11.6, 2.971), (1.427, -11.6, 3.475), (1.57, -11.6, 3.402), (0.8794, -12.07, 3.509), (1.013, -12.07, 3.53), (0.4031, -12.07, 3.219), (0.4985, -12.07, 3.315), (0.1879, -12.07, 2.705), (0.209, -12.07, 2.838), (0.316, -12.07, 2.162), (0.2547, -12.07, 2.283), (0.7386, -12.07, 1.799), (0.6183, -12.07, 1.86), (1.294, -12.07, 1.753), (1.161, -12.07, 1.732), (1.771, -12.07, 2.043), (1.675, -12.07, 1.947), (1.986, -12.07, 2.557), (1.965, -12.07, 2.424), (1.858, -12.07, 3.099), (1.919, -12.07, 2.979), (1.435, -12.07, 3.463), (1.555, -12.07, 3.402), (0.8784, -11.64, 3.515), (1.012, -11.64, 3.536), (0.3984, -11.64, 3.224), (0.4939, -11.64, 3.319), (0.1814, -11.64, 2.706), (0.2025, -11.64, 2.839), (0.3102, -11.64, 2.159), (0.2489, -11.64, 2.28), (0.7356, -11.64, 1.793), (0.6153, -11.64, 1.854), (1.295, -11.64, 1.747), (1.162, -11.64, 1.726), (1.775, -11.64, 2.038), (1.68, -11.64, 1.943), (1.992, -11.64, 2.556), (1.971, -11.64, 2.423), (1.863, -11.64, 3.102), (1.925, -11.64, 2.982), (1.438, -11.64, 3.469), (1.558, -11.64, 3.408), (0.8899, -12.03, 3.511), (1.002, -12.03, 3.529), (0.4103, -12.03, 3.227), (0.4905, -12.03, 3.307), (0.189, -12.03, 2.716), (0.2067, -12.03, 2.828), (0.3106, -12.03, 2.172), (0.2591, -12.03, 2.273), (0.7288, -12.03, 1.803), (0.6276, -12.03, 1.855), (1.284, -12.03, 1.751), (1.172, -12.03, 1.733), (1.763, -12.03, 2.035), (1.683, -12.03, 1.954), (1.985, -12.03, 2.546), (1.967, -12.03, 2.434), (1.863, -12.03, 3.09), (1.914, -12.03, 2.989), (1.445, -12.03, 3.459), (1.546, -12.03, 3.407), (0.8723, -11.64, 3.553), (1.006, -11.64, 3.575), (0.371, -11.64, 3.251), (0.4665, -11.64, 3.347), (0.1431, -11.64, 2.712), (0.1642, -11.64, 2.845), (0.2756, -11.64, 2.142), (0.2143, -11.64, 2.262), (0.718, -11.64, 1.758), (0.5977, -11.64, 1.82), (1.301, -11.64, 1.708), (1.168, -11.64, 1.687), (1.803, -11.64, 2.011), (1.707, -11.64, 1.915), (2.03, -11.64, 2.55), (2.009, -11.64, 2.416), (1.898, -11.64, 3.12), (1.959, -11.64, 3.0), (1.456, -11.64, 3.503), (1.576, -11.64, 3.442), (0.8839, -12.03, 3.549), (0.996, -12.03, 3.567), (0.3828, -12.03, 3.255), (0.4631, -12.03, 3.335), (0.1507, -12.03, 2.722), (0.1684, -12.03, 2.834), (0.2761, -12.03, 2.154), (0.2245, -12.03, 2.255), (0.7111, -12.03, 1.769), (0.61, -12.03, 1.82), (1.29, -12.03, 1.713), (1.178, -12.03, 1.695), (1.791, -12.03, 2.007), (1.71, -12.03, 1.927), (2.023, -12.03, 2.54), (2.005, -12.03, 2.428), (1.897, -12.03, 3.108), (1.949, -12.03, 3.007), (1.462, -12.03, 3.493), (1.564, -12.03, 3.442), (2.75, -11.02, 6.551), (2.997, -11.35, 6.487), (0.0, -11.35, 6.487), (0.0, -11.02, 6.551), (0.7956, 36.58, 6.385), (0.8012, 37.39, 6.045), (5.001e-05, 37.39, 6.375), (5.139, 7.865, 6.248), (4.755, 7.865, 6.574), (4.768, 7.081, 6.681), (5.266, -11.35, 6.167), (4.866, -11.02, 6.55), (5.185, -11.35, 6.487), (4.789, 0.5, 5.936), (4.437, -0.627, 6.448), (4.789, -9.537e-07, 5.936), (4.437, -1.054, 6.448), (4.437, -1.482, 6.448), (4.789, -0.5, 5.936), (5.51, 22.13, 6.574), (5.859, 22.13, 6.245), (3.416, 31.45, 6.245), (3.118, 31.28, 6.512), (1.287, 2.472, 12.91), (1.272, 2.042, 13.21), (0.0, 2.042, 13.21), (0.0, 2.472, 12.91), (2.368, 2.472, 12.91), (2.26, 2.042, 13.21), (2.412, 2.048, 13.21), (1.067, 0.2433, 16.69), (1.057, -0.01002, 16.95), (0.9486, -3.158, 16.92), (0.9413, -3.407, 16.66), (0.0, -3.407, 16.66), (0.0, -3.158, 16.92), (0.0, -0.01002, 16.95), (0.0, 0.2433, 16.69), (1.533, -3.158, 16.92), (1.455, -3.407, 16.66), (1.499, 0.2433, 16.69), (1.543, -0.01002, 16.95), (2.923, 2.594, 8.336), (3.211, 0.9793, 8.302), (3.5, -0.6358, 8.268), (4.686, 5.154, 6.623), (4.603, 3.227, 6.564), (4.52, 1.3, 6.506), (3.168, 4.927, 7.947), (3.702, 5.645, 7.525), (4.235, 6.363, 7.103), (3.95, -1.845, 7.788), (4.112, -1.439, 7.341), (4.275, -1.033, 6.894), (4.265, 0.816, 6.947), (4.01, 0.332, 7.387), (3.755, -0.1519, 7.828), (4.255, 2.665, 6.999), (3.907, 2.103, 7.433), (3.559, 1.541, 7.868), (4.245, 4.514, 7.051), (3.804, 3.874, 7.479), (3.364, 3.234, 7.907), (4.727, 6.891, 6.708), (4.656, 5.244, 6.658), (4.575, 3.049, 6.592), (4.504, 1.402, 6.542), (3.218, 4.854, 7.913), (3.674, 5.467, 7.553), (4.271, 6.278, 7.068), (4.286, 0.9883, 6.919), (3.98, 0.4227, 7.422), (3.762, 0.009116, 7.799), (4.277, 2.569, 6.963), (3.893, 1.936, 7.462), (3.595, 1.456, 7.833), (4.28, 4.698, 7.024), (3.761, 3.953, 7.513), (3.385, 3.407, 7.879), (4.478, 6.904, 6.443), (4.407, 5.257, 6.393), (4.269, 3.06, 6.395), (4.198, 1.414, 6.345), (2.989, 4.841, 7.631), (3.445, 5.454, 7.27), (4.022, 6.29, 6.804), (3.98, 1.0, 6.722), (3.693, 0.4034, 7.201), (3.475, -0.01017, 7.578), (3.972, 2.58, 6.767), (3.605, 1.917, 7.24), (3.308, 1.437, 7.612), (4.031, 4.71, 6.759), (3.533, 3.941, 7.231), (3.156, 3.394, 7.597), (4.347, 6.38, 7.008), (4.423, 6.482, 6.948), (4.499, 6.585, 6.888), (4.575, 6.687, 6.828), (4.651, 6.789, 6.768), (3.598, 5.365, 7.613), (3.522, 5.263, 7.673), (3.446, 5.16, 7.733), (3.37, 5.058, 7.793), (3.294, 4.956, 7.853), (4.327, 2.649, 6.901), (4.377, 2.729, 6.839), (4.426, 2.809, 6.777), (4.476, 2.889, 6.716), (4.525, 2.969, 6.654), (3.645, 1.536, 7.771), (3.694, 1.616, 7.709), (3.744, 1.696, 7.647), (3.794, 1.776, 7.585), (3.843, 1.856, 7.523), (4.098, 6.393, 6.743), (4.174, 6.495, 6.683), (4.25, 6.597, 6.623), (4.326, 6.699, 6.563), (4.402, 6.802, 6.503), (3.369, 5.352, 7.33), (3.293, 5.25, 7.391), (3.217, 5.148, 7.451), (3.141, 5.045, 7.511), (3.065, 4.943, 7.571), (4.021, 2.66, 6.705), (4.071, 2.74, 6.643), (4.121, 2.82, 6.581), (4.17, 2.9, 6.519), (4.22, 2.98, 6.457), (3.357, 1.517, 7.55), (3.407, 1.597, 7.488), (3.456, 1.677, 7.426), (3.506, 1.757, 7.364), (3.555, 1.837, 7.302), (3.653, 1.92, 7.277), (3.701, 1.924, 7.314), (3.749, 1.927, 7.351), (3.797, 1.93, 7.388), (3.845, 1.933, 7.425), (3.547, 1.453, 7.796), (3.499, 1.45, 7.759), (3.451, 1.447, 7.722), (3.403, 1.443, 7.685), (3.356, 1.44, 7.648), (3.483, 5.457, 7.317), (3.521, 5.459, 7.364), (3.559, 5.461, 7.412), (3.597, 5.463, 7.459), (3.636, 5.465, 7.506), (3.18, 4.852, 7.866), (3.142, 4.849, 7.819), (3.104, 4.847, 7.772), (3.065, 4.845, 7.725), (3.027, 4.843, 7.678), (4.52, 6.902, 6.487), (4.561, 6.9, 6.531), (4.603, 6.898, 6.575), (4.644, 6.895, 6.619), (4.686, 6.893, 6.664), (4.23, 6.28, 7.024), (4.188, 6.282, 6.98), (4.147, 6.284, 6.936), (4.105, 6.286, 6.892), (4.064, 6.288, 6.848), (4.524, 3.051, 6.559), (4.473, 3.053, 6.526), (4.422, 3.055, 6.494), (4.371, 3.057, 6.461), (4.32, 3.059, 6.428), (4.023, 2.578, 6.799), (4.074, 2.576, 6.832), (4.125, 2.574, 6.865), (4.176, 2.572, 6.898), (4.227, 2.571, 6.93), (3.56, 5.363, 7.566), (3.522, 5.361, 7.519), (3.483, 5.359, 7.472), (3.445, 5.356, 7.425), (3.407, 5.354, 7.378), (3.484, 5.261, 7.626), (3.446, 5.258, 7.579), (3.407, 5.256, 7.532), (3.369, 5.254, 7.485), (3.331, 5.252, 7.438), (3.408, 5.158, 7.686), (3.37, 5.156, 7.639), (3.331, 5.154, 7.592), (3.293, 5.152, 7.545), (3.255, 5.15, 7.498), (3.332, 5.056, 7.746), (3.294, 5.054, 7.699), (3.255, 5.052, 7.652), (3.217, 5.05, 7.605), (3.179, 5.048, 7.558), (3.256, 4.954, 7.806), (3.218, 4.952, 7.759), (3.179, 4.95, 7.712), (3.141, 4.947, 7.665), (3.103, 4.945, 7.618), (3.795, 1.853, 7.487), (3.747, 1.85, 7.45), (3.699, 1.847, 7.413), (3.651, 1.843, 7.376), (3.603, 1.84, 7.339), (3.746, 1.773, 7.548), (3.698, 1.77, 7.512), (3.65, 1.767, 7.475), (3.602, 1.763, 7.438), (3.554, 1.76, 7.401), (3.696, 1.693, 7.61), (3.648, 1.69, 7.573), (3.6, 1.687, 7.537), (3.552, 1.683, 7.5), (3.504, 1.68, 7.463), (3.646, 1.613, 7.672), (3.598, 1.61, 7.635), (3.551, 1.607, 7.598), (3.503, 1.603, 7.562), (3.455, 1.6, 7.525), (3.597, 1.533, 7.734), (3.549, 1.53, 7.697), (3.501, 1.527, 7.66), (3.453, 1.523, 7.623), (3.405, 1.52, 7.587), (4.61, 6.791, 6.724), (4.568, 6.793, 6.68), (4.527, 6.795, 6.635), (4.485, 6.797, 6.591), (4.444, 6.8, 6.547), (4.534, 6.689, 6.784), (4.492, 6.691, 6.74), (4.451, 6.693, 6.696), (4.409, 6.695, 6.651), (4.368, 6.697, 6.607), (4.458, 6.587, 6.844), (4.416, 6.589, 6.8), (4.375, 6.591, 6.756), (4.333, 6.593, 6.712), (4.292, 6.595, 6.667), (4.382, 6.484, 6.904), (4.34, 6.487, 6.86), (4.299, 6.489, 6.816), (4.257, 6.491, 6.772), (4.216, 6.493, 6.727), (4.306, 6.382, 6.964), (4.264, 6.384, 6.92), (4.223, 6.386, 6.876), (4.181, 6.388, 6.832), (4.14, 6.391, 6.788), (4.474, 2.971, 6.621), (4.423, 2.973, 6.588), (4.372, 2.975, 6.555), (4.321, 2.977, 6.523), (4.271, 2.978, 6.49), (4.425, 2.891, 6.683), (4.374, 2.893, 6.65), (4.323, 2.895, 6.617), (4.272, 2.896, 6.585), (4.221, 2.898, 6.552), (4.375, 2.811, 6.745), (4.324, 2.813, 6.712), (4.273, 2.815, 6.679), (4.222, 2.816, 6.646), (4.171, 2.818, 6.614), (4.326, 2.731, 6.807), (4.275, 2.733, 6.774), (4.224, 2.734, 6.741), (4.173, 2.736, 6.708), (4.122, 2.738, 6.676), (4.276, 2.651, 6.868), (4.225, 2.653, 6.836), (4.174, 2.654, 6.803), (4.123, 2.656, 6.77), (4.072, 2.658, 6.737), (3.119, 3.187, 7.61), (4.172, 4.612, 6.765), (4.178, 0.9024, 6.66), (3.496, -0.21, 7.53), (4.248, 4.714, 6.705), (4.324, 4.816, 6.645), (4.4, 4.918, 6.585), (4.476, 5.021, 6.525), (4.552, 5.123, 6.465), (3.499, 3.699, 7.31), (3.423, 3.596, 7.37), (3.347, 3.494, 7.43), (3.271, 3.392, 7.49), (3.195, 3.29, 7.55), (4.228, 0.9824, 6.598), (4.277, 1.062, 6.536), (4.327, 1.142, 6.474), (4.376, 1.223, 6.413), (4.426, 1.303, 6.351), (3.546, -0.13, 7.468), (3.595, -0.04998, 7.406), (3.645, 0.03006, 7.344), (3.694, 0.1101, 7.282), (3.744, 0.1901, 7.22), (3.65, 0.2605, 7.048), (3.698, 0.2637, 7.085), (3.448, -0.2133, 7.493), (3.304, -0.2229, 7.382), (3.256, -0.2261, 7.345), (3.46, 3.795, 7.108), (3.498, 3.797, 7.156), (3.081, 3.185, 7.563), (2.966, 3.179, 7.422), (2.928, 3.177, 7.375), (4.503, 5.231, 6.272), (4.545, 5.229, 6.316), (4.131, 4.614, 6.721), (4.006, 4.62, 6.589), (3.965, 4.622, 6.545), (4.374, 1.386, 6.223), (4.323, 1.388, 6.191), (3.924, 0.9121, 6.496), (3.975, 0.9101, 6.529), (4.127, 0.9043, 6.627), (3.46, 3.697, 7.263), (3.422, 3.694, 7.216), (3.384, 3.692, 7.169), (3.346, 3.69, 7.122), (3.308, 3.688, 7.075), (3.384, 3.594, 7.323), (3.346, 3.592, 7.276), (3.308, 3.59, 7.229), (3.27, 3.588, 7.182), (3.232, 3.586, 7.135), (3.309, 3.492, 7.383), (3.27, 3.49, 7.336), (3.232, 3.488, 7.289), (3.194, 3.486, 7.242), (3.156, 3.484, 7.195), (3.233, 3.39, 7.443), (3.194, 3.388, 7.396), (3.156, 3.386, 7.349), (3.118, 3.383, 7.302), (3.08, 3.381, 7.255), (3.157, 3.288, 7.503), (3.118, 3.285, 7.456), (3.08, 3.283, 7.409), (3.042, 3.281, 7.362), (3.004, 3.279, 7.315), (3.696, 0.1869, 7.184), (3.648, 0.1837, 7.147), (3.6, 0.1805, 7.11), (3.552, 0.1773, 7.073), (3.504, 0.1741, 7.036), (3.646, 0.1069, 7.245), (3.598, 0.1037, 7.209), (3.55, 0.1005, 7.172), (3.503, 0.09724, 7.135), (3.455, 0.09402, 7.098), (3.597, 0.02685, 7.307), (3.549, 0.02363, 7.27), (3.501, 0.02042, 7.234), (3.453, 0.0172, 7.197), (3.405, 0.01399, 7.16), (3.547, -0.05319, 7.369), (3.499, -0.05641, 7.332), (3.451, -0.05962, 7.295), (3.403, -0.06284, 7.259), (3.355, -0.06605, 7.222), (3.498, -0.1332, 7.431), (3.45, -0.1364, 7.394), (3.402, -0.1397, 7.357), (3.354, -0.1429, 7.32), (3.306, -0.1461, 7.284), (4.51, 5.125, 6.421), (4.469, 5.127, 6.377), (4.427, 5.129, 6.332), (4.386, 5.131, 6.288), (4.345, 5.133, 6.244), (4.434, 5.023, 6.481), (4.393, 5.025, 6.437), (4.352, 5.027, 6.392), (4.31, 5.029, 6.348), (4.269, 5.031, 6.304), (4.358, 4.92, 6.541), (4.317, 4.923, 6.497), (4.276, 4.925, 6.453), (4.234, 4.927, 6.408), (4.193, 4.929, 6.364), (4.282, 4.818, 6.601), (4.241, 4.82, 6.557), (4.2, 4.822, 6.513), (4.158, 4.825, 6.469), (4.117, 4.827, 6.424), (4.206, 4.716, 6.661), (4.165, 4.718, 6.617), (4.124, 4.72, 6.573), (4.082, 4.722, 6.529), (4.041, 4.724, 6.485), (4.375, 1.304, 6.318), (4.324, 1.306, 6.285), (4.273, 1.308, 6.252), (4.222, 1.31, 6.22), (4.171, 1.312, 6.187), (4.326, 1.224, 6.38), (4.275, 1.226, 6.347), (4.224, 1.228, 6.314), (4.173, 1.23, 6.282), (4.122, 1.232, 6.249), (4.276, 1.144, 6.442), (4.225, 1.146, 6.409), (4.174, 1.148, 6.376), (4.123, 1.15, 6.343), (4.072, 1.152, 6.311), (4.226, 1.064, 6.504), (4.176, 1.066, 6.471), (4.125, 1.068, 6.438), (4.074, 1.07, 6.405), (4.023, 1.072, 6.373), (4.177, 0.9843, 6.565), (4.126, 0.9863, 6.533), (4.075, 0.9882, 6.5), (4.024, 0.9902, 6.467), (3.973, 0.9921, 6.434)], [], [(15, 16, 70, 69), (37, 9, 54, 57), (0, 5, 50, 49), (44, 37, 57, 58), (1356, 44, 58, 1369), (9, 8, 53, 54), (1356, 1362, 46, 44), (8, 7, 52, 53), (16, 15, 55, 56), (12, 13, 123, 122), (1, 12, 122, 120), (1349, 1360, 78, 71), (38, 45, 129, 127), (41, 46, 47, 42), (1360, 1366, 77, 78), (4, 24, 12, 1), (24, 27, 13, 12), (27, 30, 14, 13), (0, 7, 22, 2), (2, 22, 23, 3), (3, 23, 24, 4), (7, 8, 25, 22), (22, 25, 26, 23), (23, 26, 27, 24), (8, 9, 28, 25), (25, 28, 29, 26), (26, 29, 30, 27), (45, 1359, 1361, 128, 129), (1362, 1364, 47, 46), (1367, 1359, 45, 48), (1352, 1349, 71, 72), (1364, 1367, 48, 47), (43, 48, 45, 38), (42, 47, 48, 43), (1361, 1350, 125, 128), (56, 55, 1353, 1355, 17), (1411, 1397, 79, 1391), (0, 2, 31, 5), (5, 31, 32, 6), (2, 3, 33, 31), (31, 33, 34, 32), (3, 4, 35, 33), (33, 35, 36, 34), (4, 1, 10, 35), (35, 10, 11, 36), (29, 42, 43, 30), (28, 41, 42, 29), (9, 37, 41, 28), (14, 38, 127, 124), (13, 14, 124, 123), (7, 0, 49, 52), (37, 44, 46, 41), (30, 43, 38, 14), (1365, 1363, 1402, 1401, 1400, 80, 81), (1358, 1357, 15, 69, 79, 1397, 1398, 1399), (1366, 1365, 81, 77), (1369, 58, 68, 1370), (5, 6, 51, 50), (49, 50, 21, 19), (57, 54, 20, 67), (55, 1368, 1371, 1353), (58, 57, 67, 68), (54, 53, 39, 20), (1355, 1354, 65, 66, 17), (53, 52, 40, 39), (52, 49, 19, 40), (50, 51, 18, 21), (67, 20, 59, 65), (65, 59, 60, 66), (20, 39, 61, 59), (59, 61, 62, 60), (39, 40, 63, 61), (61, 63, 64, 62), (40, 19, 21, 63), (63, 21, 18, 64), (1370, 68, 67, 65, 1354), (15, 1357, 1368, 55), (1373, 1374, 74, 75), (1377, 1373, 75, 97), (71, 78, 88, 82), (78, 77, 87, 88), (77, 81, 90, 87), (81, 80, 89, 90), (72, 71, 82, 83), (90, 89, 98, 99), (83, 82, 76, 73), (80, 1393, 1392, 1391, 79, 1376, 1378, 89), (79, 69, 1372, 1376), (89, 1378, 1377, 97, 98), (82, 88, 96, 76), (88, 87, 95, 96), (87, 90, 99, 95), (75, 74, 100, 86), (99, 98, 104, 105), (98, 97, 103, 104), (73, 76, 85, 84), (97, 75, 86, 103), (76, 96, 102, 85), (96, 95, 101, 102), (95, 99, 105, 101), (86, 100, 93, 94), (105, 104, 109, 110), (104, 103, 108, 109), (103, 86, 94, 108), (84, 85, 92, 91), (85, 102, 107, 92), (102, 101, 106, 107), (101, 105, 110, 106), (117, 113, 1381, 1387), (92, 107, 1388, 1382), (113, 114, 1384, 1381), (109, 108, 1389, 1390, 118), (106, 110, 119, 117), (1390, 1380, 111, 118), (110, 109, 118, 119), (107, 106, 117, 1387, 1388), (1380, 1385, 115, 111), (118, 111, 112, 119), (119, 112, 113, 117), (91, 92, 1382, 1383), (108, 94, 1379, 1389), (111, 115, 116, 112), (112, 116, 114, 113), (123, 124, 135, 134), (127, 129, 148, 146), (122, 123, 134, 133), (129, 128, 147, 148), (120, 122, 133, 130), (10, 1, 120, 121, 11), (124, 127, 146, 135), (125, 126, 137, 136), (128, 125, 136, 147), (130, 133, 138, 131), (131, 138, 139, 132), (133, 134, 140, 138), (138, 140, 141, 139), (134, 135, 142, 140), (140, 142, 143, 141), (144, 136, 137, 145), (146, 148, 147, 136, 144), (142, 144, 145, 143), (135, 146, 144, 142), (349, 150, 152, 350), (350, 152, 154, 351), (351, 154, 156, 352), (352, 156, 158, 353), (353, 158, 160, 354), (354, 160, 162, 355), (355, 162, 164, 356), (356, 164, 166, 357), (357, 166, 168, 358), (358, 168, 170, 359), (359, 170, 172, 360), (360, 172, 174, 361), (361, 174, 176, 362), (362, 176, 178, 363), (363, 178, 180, 364), (364, 180, 182, 365), (365, 182, 184, 366), (366, 184, 186, 367), (162, 160, 194, 195), (368, 188, 150, 349), (367, 186, 188, 368), (149, 151, 153, 155, 157, 159, 161, 163, 165, 167, 169, 171, 173, 175, 177, 179, 181, 183, 185, 187), (227, 228, 627, 628), (172, 170, 199, 200), (182, 180, 204, 205), (158, 156, 192, 193), (168, 166, 197, 198), (178, 176, 202, 203), (188, 186, 207, 208), (154, 152, 189, 191), (164, 162, 195, 196), (174, 172, 200, 201), (184, 182, 205, 206), (160, 158, 193, 194), (170, 168, 198, 199), (180, 178, 203, 204), (150, 188, 208, 190), (156, 154, 191, 192), (166, 164, 196, 197), (152, 150, 190, 189), (176, 174, 201, 202), (186, 184, 206, 207), (215, 214, 234, 235), (191, 189, 209, 211), (194, 193, 594, 593), (199, 198, 218, 219), (228, 208, 607, 627), (207, 206, 226, 227), (213, 214, 613, 614), (193, 192, 212, 213), (193, 213, 614, 594), (201, 200, 220, 221), (206, 205, 606, 605), (190, 208, 228, 210), (225, 226, 625, 626), (195, 194, 214, 215), (203, 202, 222, 223), (192, 191, 592, 591), (220, 200, 599, 619), (197, 196, 216, 217), (211, 212, 611, 612), (205, 204, 224, 225), (232, 231, 251, 252), (223, 222, 242, 243), (216, 215, 235, 236), (224, 223, 243, 244), (217, 216, 236, 237), (209, 210, 230, 229), (225, 224, 244, 245), (218, 217, 237, 238), (211, 209, 229, 231), (226, 225, 245, 246), (219, 218, 238, 239), (212, 211, 231, 232), (227, 226, 246, 247), (220, 219, 239, 240), (213, 212, 232, 233), (228, 227, 247, 248), (221, 220, 240, 241), (214, 213, 233, 234), (210, 228, 248, 230), (222, 221, 241, 242), (264, 263, 283, 284), (247, 246, 266, 267), (240, 239, 259, 260), (233, 232, 252, 253), (248, 247, 267, 268), (241, 240, 260, 261), (234, 233, 253, 254), (230, 248, 268, 250), (242, 241, 261, 262), (235, 234, 254, 255), (243, 242, 262, 263), (236, 235, 255, 256), (244, 243, 263, 264), (237, 236, 256, 257), (229, 230, 250, 249), (245, 244, 264, 265), (238, 237, 257, 258), (231, 229, 249, 251), (246, 245, 265, 266), (239, 238, 258, 259), (281, 280, 300, 301), (257, 256, 276, 277), (249, 250, 270, 269), (265, 264, 284, 285), (258, 257, 277, 278), (251, 249, 269, 271), (266, 265, 285, 286), (259, 258, 278, 279), (252, 251, 271, 272), (267, 266, 286, 287), (260, 259, 279, 280), (253, 252, 272, 273), (268, 267, 287, 288), (261, 260, 280, 281), (254, 253, 273, 274), (250, 268, 288, 270), (262, 261, 281, 282), (255, 254, 274, 275), (263, 262, 282, 283), (256, 255, 275, 276), (298, 297, 317, 318), (274, 273, 293, 294), (270, 288, 308, 290), (282, 281, 301, 302), (275, 274, 294, 295), (283, 282, 302, 303), (276, 275, 295, 296), (284, 283, 303, 304), (277, 276, 296, 297), (269, 270, 290, 289), (285, 284, 304, 305), (278, 277, 297, 298), (271, 269, 289, 291), (286, 285, 305, 306), (279, 278, 298, 299), (272, 271, 291, 292), (287, 286, 306, 307), (280, 279, 299, 300), (273, 272, 292, 293), (288, 287, 307, 308), (315, 314, 334, 335), (291, 289, 309, 311), (306, 305, 325, 326), (299, 298, 318, 319), (292, 291, 311, 312), (307, 306, 326, 327), (300, 299, 319, 320), (293, 292, 312, 313), (308, 307, 327, 328), (301, 300, 320, 321), (294, 293, 313, 314), (290, 308, 328, 310), (302, 301, 321, 322), (295, 294, 314, 315), (303, 302, 322, 323), (296, 295, 315, 316), (304, 303, 323, 324), (297, 296, 316, 317), (289, 290, 310, 309), (305, 304, 324, 325), (329, 330, 348, 347, 346, 345, 344, 343, 342, 341, 340, 339, 338, 337, 336, 335, 334, 333, 332, 331), (323, 322, 342, 343), (316, 315, 335, 336), (324, 323, 343, 344), (317, 316, 336, 337), (309, 310, 330, 329), (325, 324, 344, 345), (318, 317, 337, 338), (311, 309, 329, 331), (326, 325, 345, 346), (319, 318, 338, 339), (312, 311, 331, 332), (327, 326, 346, 347), (320, 319, 339, 340), (313, 312, 332, 333), (328, 327, 347, 348), (321, 320, 340, 341), (314, 313, 333, 334), (310, 328, 348, 330), (322, 321, 341, 342), (372, 371, 412, 413), (367, 391, 452, 432), (385, 384, 425, 426), (356, 357, 442, 441), (371, 370, 411, 412), (353, 354, 405, 406), (384, 383, 424, 425), (408, 409, 467, 468), (370, 369, 410, 411), (394, 395, 460, 461), (383, 382, 423, 424), (367, 368, 392, 391), (369, 388, 389, 410), (355, 356, 403, 404), (382, 381, 422, 423), (363, 396, 463, 436), (381, 380, 421, 422), (357, 358, 401, 402), (380, 379, 420, 421), (359, 400, 458, 440), (149, 388, 369, 151), (151, 369, 370, 153), (153, 370, 371, 155), (155, 371, 372, 157), (157, 372, 373, 159), (159, 373, 374, 161), (161, 374, 375, 163), (163, 375, 376, 165), (165, 376, 377, 167), (167, 377, 378, 169), (169, 378, 379, 171), (171, 379, 380, 173), (173, 380, 381, 175), (175, 381, 382, 177), (177, 382, 383, 179), (179, 383, 384, 181), (181, 384, 385, 183), (183, 385, 386, 185), (187, 387, 388, 149), (185, 386, 387, 187), (427, 391, 392, 428), (428, 392, 390, 389), (426, 393, 391, 427), (425, 394, 393, 426), (424, 395, 394, 425), (423, 396, 395, 424), (422, 397, 396, 423), (421, 398, 397, 422), (420, 399, 398, 421), (419, 400, 399, 420), (418, 401, 400, 419), (417, 402, 401, 418), (416, 403, 402, 417), (415, 404, 403, 416), (414, 405, 404, 415), (413, 406, 405, 414), (412, 407, 406, 413), (411, 408, 407, 412), (410, 409, 408, 411), (389, 390, 409, 410), (365, 366, 393, 394), (386, 385, 426, 427), (351, 352, 407, 408), (373, 372, 413, 414), (405, 354, 443, 451), (388, 387, 428, 389), (401, 358, 439, 457), (374, 373, 414, 415), (363, 364, 395, 396), (387, 386, 427, 428), (349, 350, 409, 390), (375, 374, 415, 416), (358, 359, 440, 439), (376, 375, 416, 417), (361, 362, 397, 398), (377, 376, 417, 418), (406, 407, 466, 449), (378, 377, 418, 419), (359, 360, 399, 400), (379, 378, 419, 420), (443, 444, 484, 483), (450, 453, 493, 490), (448, 468, 508, 488), (441, 442, 482, 481), (440, 458, 498, 480), (434, 461, 501, 474), (439, 440, 480, 479), (457, 439, 479, 497), (466, 445, 485, 506), (437, 438, 478, 477), (393, 366, 431, 459), (397, 362, 435, 462), (396, 397, 462, 463), (392, 368, 429, 453), (354, 355, 444, 443), (368, 349, 430, 429), (407, 352, 445, 466), (361, 398, 465, 438), (398, 399, 464, 465), (366, 367, 432, 431), (352, 353, 446, 445), (355, 404, 454, 444), (365, 394, 461, 434), (399, 360, 437, 464), (400, 401, 457, 458), (364, 365, 434, 433), (350, 351, 448, 447), (403, 356, 441, 455), (351, 408, 468, 448), (402, 403, 455, 456), (362, 363, 436, 435), (353, 406, 449, 446), (357, 402, 456, 442), (395, 364, 433, 460), (360, 361, 438, 437), (404, 405, 451, 454), (390, 392, 453, 450), (349, 390, 450, 430), (409, 350, 447, 467), (391, 393, 459, 452), (543, 503, 636, 656), (500, 473, 513, 540), (483, 484, 524, 523), (492, 499, 631, 632), (488, 508, 548, 528), (481, 482, 522, 521), (480, 498, 538, 520), (474, 501, 541, 514), (479, 480, 520, 519), (497, 479, 519, 537), (460, 433, 473, 500), (452, 459, 499, 492), (445, 446, 486, 485), (467, 447, 487, 507), (461, 460, 500, 501), (447, 448, 488, 487), (436, 463, 503, 476), (463, 462, 502, 503), (446, 449, 489, 486), (462, 435, 475, 502), (465, 464, 504, 505), (430, 450, 490, 470), (438, 465, 505, 478), (458, 457, 497, 498), (451, 443, 483, 491), (464, 437, 477, 504), (456, 455, 495, 496), (432, 452, 492, 472), (429, 430, 470, 469), (454, 451, 491, 494), (453, 429, 469, 493), (431, 432, 472, 471), (449, 466, 506, 489), (444, 454, 494, 484), (433, 434, 474, 473), (468, 467, 507, 508), (455, 441, 481, 495), (435, 436, 476, 475), (459, 431, 471, 499), (442, 456, 496, 482), (525, 526, 566, 565), (532, 539, 579, 572), (540, 513, 553, 580), (523, 524, 564, 563), (530, 533, 573, 570), (528, 548, 588, 568), (521, 522, 562, 561), (520, 538, 578, 560), (514, 541, 581, 554), (519, 520, 560, 559), (485, 486, 526, 525), (507, 487, 527, 547), (548, 508, 648, 668), (487, 488, 528, 527), (476, 503, 543, 516), (539, 532, 652, 651), (486, 489, 529, 526), (502, 475, 515, 542), (507, 547, 667, 647), (470, 490, 530, 510), (478, 505, 545, 518), (490, 493, 629, 630), (491, 483, 523, 531), (504, 477, 517, 544), (536, 496, 642, 662), (472, 492, 532, 512), (469, 470, 510, 509), (533, 530, 650, 649), (493, 469, 509, 533), (471, 472, 512, 511), (495, 535, 661, 641), (484, 494, 534, 524), (473, 474, 514, 513), (538, 498, 640, 660), (495, 481, 521, 535), (475, 476, 516, 515), (499, 471, 511, 539), (482, 496, 536, 522), (477, 478, 518, 517), (506, 485, 525, 546), (565, 566, 569, 586), (551, 552, 572, 579), (549, 550, 570, 573), (563, 564, 574, 571), (561, 562, 576, 575), (559, 560, 578, 577), (553, 554, 581, 580), (567, 568, 588, 587), (555, 556, 583, 582), (557, 558, 585, 584), (547, 527, 567, 587), (541, 540, 580, 581), (527, 528, 568, 567), (516, 543, 583, 556), (543, 542, 582, 583), (526, 529, 569, 566), (542, 515, 555, 582), (545, 544, 584, 585), (510, 530, 570, 550), (518, 545, 585, 558), (538, 537, 577, 578), (531, 523, 563, 571), (544, 517, 557, 584), (536, 535, 575, 576), (512, 532, 572, 552), (509, 510, 550, 549), (534, 531, 571, 574), (533, 509, 549, 573), (511, 512, 552, 551), (529, 546, 586, 569), (524, 534, 574, 564), (513, 514, 554, 553), (548, 547, 587, 588), (535, 521, 561, 575), (515, 516, 556, 555), (539, 511, 551, 579), (522, 536, 576, 562), (517, 518, 558, 557), (546, 525, 565, 586), (537, 519, 559, 577), (597, 598, 618, 617), (605, 606, 626, 625), (591, 592, 612, 611), (599, 600, 620, 619), (607, 608, 628, 627), (593, 594, 614, 613), (601, 602, 622, 621), (595, 596, 616, 615), (603, 604, 624, 623), (589, 590, 610, 609), (208, 207, 608, 607), (201, 221, 622, 602), (215, 216, 615, 616), (214, 194, 593, 613), (196, 195, 596, 595), (197, 217, 618, 598), (190, 210, 610, 590), (218, 198, 597, 617), (217, 218, 617, 618), (222, 202, 601, 621), (198, 197, 598, 597), (209, 189, 589, 609), (195, 215, 616, 596), (191, 211, 612, 592), (219, 220, 619, 620), (203, 223, 624, 604), (200, 199, 600, 599), (205, 225, 626, 606), (216, 196, 595, 615), (226, 206, 605, 625), (221, 222, 621, 622), (224, 204, 603, 623), (202, 201, 602, 601), (199, 219, 620, 600), (210, 209, 609, 610), (212, 192, 591, 611), (189, 190, 590, 589), (223, 224, 623, 624), (204, 203, 604, 603), (207, 227, 628, 608), (648, 647, 687, 688), (660, 640, 680, 700), (643, 663, 703, 683), (646, 645, 685, 686), (654, 634, 674, 694), (658, 638, 678, 698), (644, 643, 683, 684), (639, 659, 699, 679), (637, 657, 697, 677), (642, 641, 681, 682), (540, 541, 654, 653), (501, 500, 633, 634), (542, 543, 656, 655), (493, 533, 649, 629), (534, 494, 644, 664), (503, 502, 635, 636), (502, 542, 655, 635), (544, 545, 658, 657), (530, 490, 630, 650), (505, 504, 637, 638), (529, 489, 646, 666), (537, 538, 660, 659), (506, 546, 665, 645), (498, 497, 639, 640), (535, 536, 662, 661), (496, 495, 641, 642), (504, 544, 657, 637), (531, 534, 664, 663), (494, 491, 643, 644), (497, 537, 659, 639), (545, 505, 638, 658), (546, 529, 666, 665), (500, 540, 653, 633), (489, 506, 645, 646), (547, 548, 668, 667), (499, 539, 651, 631), (508, 507, 647, 648), (541, 501, 634, 654), (532, 492, 632, 652), (491, 531, 663, 643), (708, 688, 728, 748), (681, 701, 741, 721), (688, 687, 727, 728), (700, 680, 720, 740), (683, 703, 743, 723), (686, 685, 725, 726), (694, 674, 714, 734), (698, 678, 718, 738), (684, 683, 723, 724), (679, 699, 739, 719), (641, 661, 701, 681), (668, 648, 688, 708), (649, 650, 690, 689), (662, 642, 682, 702), (629, 649, 689, 669), (651, 652, 692, 691), (664, 644, 684, 704), (650, 630, 670, 690), (653, 654, 694, 693), (645, 665, 705, 685), (633, 653, 693, 673), (655, 656, 696, 695), (630, 629, 669, 670), (631, 651, 691, 671), (657, 658, 698, 697), (632, 631, 671, 672), (652, 632, 672, 692), (659, 660, 700, 699), (634, 633, 673, 674), (647, 667, 707, 687), (661, 662, 702, 701), (636, 635, 675, 676), (656, 636, 676, 696), (663, 664, 704, 703), (638, 637, 677, 678), (635, 655, 695, 675), (665, 666, 706, 705), (640, 639, 679, 680), (666, 646, 686, 706), (667, 668, 708, 707), (712, 711, 731, 732), (710, 709, 729, 730), (714, 713, 733, 734), (716, 715, 735, 736), (718, 717, 737, 738), (720, 719, 739, 740), (722, 721, 741, 742), (724, 723, 743, 744), (726, 725, 745, 746), (728, 727, 747, 748), (689, 690, 730, 729), (702, 682, 722, 742), (669, 689, 729, 709), (691, 692, 732, 731), (704, 684, 724, 744), (690, 670, 710, 730), (693, 694, 734, 733), (685, 705, 745, 725), (673, 693, 733, 713), (695, 696, 736, 735), (670, 669, 709, 710), (671, 691, 731, 711), (697, 698, 738, 737), (672, 671, 711, 712), (692, 672, 712, 732), (699, 700, 740, 739), (674, 673, 713, 714), (687, 707, 747, 727), (701, 702, 742, 741), (676, 675, 715, 716), (696, 676, 716, 736), (703, 704, 744, 743), (678, 677, 717, 718), (675, 695, 735, 715), (705, 706, 746, 745), (680, 679, 719, 720), (706, 686, 726, 746), (707, 708, 748, 747), (682, 681, 721, 722), (677, 697, 737, 717), (949, 750, 752, 950), (950, 752, 754, 951), (951, 754, 756, 952), (952, 756, 758, 953), (953, 758, 760, 954), (954, 760, 762, 955), (955, 762, 764, 956), (956, 764, 766, 957), (957, 766, 768, 958), (958, 768, 770, 959), (959, 770, 772, 960), (960, 772, 774, 961), (961, 774, 776, 962), (962, 776, 778, 963), (963, 778, 780, 964), (964, 780, 782, 965), (965, 782, 784, 966), (966, 784, 786, 967), (762, 760, 794, 795), (968, 788, 750, 949), (967, 786, 788, 968), (749, 751, 753, 755, 757, 759, 761, 763, 765, 767, 769, 771, 773, 775, 777, 779, 781, 783, 785, 787), (827, 828, 1227, 1228), (772, 770, 799, 800), (782, 780, 804, 805), (758, 756, 792, 793), (768, 766, 797, 798), (778, 776, 802, 803), (788, 786, 807, 808), (754, 752, 789, 791), (764, 762, 795, 796), (774, 772, 800, 801), (784, 782, 805, 806), (760, 758, 793, 794), (770, 768, 798, 799), (780, 778, 803, 804), (750, 788, 808, 790), (756, 754, 791, 792), (766, 764, 796, 797), (752, 750, 790, 789), (776, 774, 801, 802), (786, 784, 806, 807), (815, 814, 834, 835), (791, 789, 809, 811), (794, 793, 1194, 1193), (799, 798, 818, 819), (828, 808, 1207, 1227), (807, 806, 826, 827), (813, 814, 1213, 1214), (793, 792, 812, 813), (793, 813, 1214, 1194), (801, 800, 820, 821), (806, 805, 1206, 1205), (790, 808, 828, 810), (825, 826, 1225, 1226), (795, 794, 814, 815), (803, 802, 822, 823), (792, 791, 1192, 1191), (820, 800, 1199, 1219), (797, 796, 816, 817), (811, 812, 1211, 1212), (805, 804, 824, 825), (832, 831, 851, 852), (823, 822, 842, 843), (816, 815, 835, 836), (824, 823, 843, 844), (817, 816, 836, 837), (809, 810, 830, 829), (825, 824, 844, 845), (818, 817, 837, 838), (811, 809, 829, 831), (826, 825, 845, 846), (819, 818, 838, 839), (812, 811, 831, 832), (827, 826, 846, 847), (820, 819, 839, 840), (813, 812, 832, 833), (828, 827, 847, 848), (821, 820, 840, 841), (814, 813, 833, 834), (810, 828, 848, 830), (822, 821, 841, 842), (864, 863, 883, 884), (847, 846, 866, 867), (840, 839, 859, 860), (833, 832, 852, 853), (848, 847, 867, 868), (841, 840, 860, 861), (834, 833, 853, 854), (830, 848, 868, 850), (842, 841, 861, 862), (835, 834, 854, 855), (843, 842, 862, 863), (836, 835, 855, 856), (844, 843, 863, 864), (837, 836, 856, 857), (829, 830, 850, 849), (845, 844, 864, 865), (838, 837, 857, 858), (831, 829, 849, 851), (846, 845, 865, 866), (839, 838, 858, 859), (881, 880, 900, 901), (857, 856, 876, 877), (849, 850, 870, 869), (865, 864, 884, 885), (858, 857, 877, 878), (851, 849, 869, 871), (866, 865, 885, 886), (859, 858, 878, 879), (852, 851, 871, 872), (867, 866, 886, 887), (860, 859, 879, 880), (853, 852, 872, 873), (868, 867, 887, 888), (861, 860, 880, 881), (854, 853, 873, 874), (850, 868, 888, 870), (862, 861, 881, 882), (855, 854, 874, 875), (863, 862, 882, 883), (856, 855, 875, 876), (898, 897, 917, 918), (874, 873, 893, 894), (870, 888, 908, 890), (882, 881, 901, 902), (875, 874, 894, 895), (883, 882, 902, 903), (876, 875, 895, 896), (884, 883, 903, 904), (877, 876, 896, 897), (869, 870, 890, 889), (885, 884, 904, 905), (878, 877, 897, 898), (871, 869, 889, 891), (886, 885, 905, 906), (879, 878, 898, 899), (872, 871, 891, 892), (887, 886, 906, 907), (880, 879, 899, 900), (873, 872, 892, 893), (888, 887, 907, 908), (915, 914, 934, 935), (891, 889, 909, 911), (906, 905, 925, 926), (899, 898, 918, 919), (892, 891, 911, 912), (907, 906, 926, 927), (900, 899, 919, 920), (893, 892, 912, 913), (908, 907, 927, 928), (901, 900, 920, 921), (894, 893, 913, 914), (890, 908, 928, 910), (902, 901, 921, 922), (895, 894, 914, 915), (903, 902, 922, 923), (896, 895, 915, 916), (904, 903, 923, 924), (897, 896, 916, 917), (889, 890, 910, 909), (905, 904, 924, 925), (929, 930, 948, 947, 946, 945, 944, 943, 942, 941, 940, 939, 938, 937, 936, 935, 934, 933, 932, 931), (923, 922, 942, 943), (916, 915, 935, 936), (924, 923, 943, 944), (917, 916, 936, 937), (909, 910, 930, 929), (925, 924, 944, 945), (918, 917, 937, 938), (911, 909, 929, 931), (926, 925, 945, 946), (919, 918, 938, 939), (912, 911, 931, 932), (927, 926, 946, 947), (920, 919, 939, 940), (913, 912, 932, 933), (928, 927, 947, 948), (921, 920, 940, 941), (914, 913, 933, 934), (910, 928, 948, 930), (922, 921, 941, 942), (972, 971, 1012, 1013), (967, 991, 1052, 1032), (985, 984, 1025, 1026), (956, 957, 1042, 1041), (971, 970, 1011, 1012), (953, 954, 1005, 1006), (984, 983, 1024, 1025), (1008, 1009, 1067, 1068), (970, 969, 1010, 1011), (994, 995, 1060, 1061), (983, 982, 1023, 1024), (967, 968, 992, 991), (969, 988, 989, 1010), (955, 956, 1003, 1004), (982, 981, 1022, 1023), (963, 996, 1063, 1036), (981, 980, 1021, 1022), (957, 958, 1001, 1002), (980, 979, 1020, 1021), (959, 1000, 1058, 1040), (749, 988, 969, 751), (751, 969, 970, 753), (753, 970, 971, 755), (755, 971, 972, 757), (757, 972, 973, 759), (759, 973, 974, 761), (761, 974, 975, 763), (763, 975, 976, 765), (765, 976, 977, 767), (767, 977, 978, 769), (769, 978, 979, 771), (771, 979, 980, 773), (773, 980, 981, 775), (775, 981, 982, 777), (777, 982, 983, 779), (779, 983, 984, 781), (781, 984, 985, 783), (783, 985, 986, 785), (787, 987, 988, 749), (785, 986, 987, 787), (1027, 991, 992, 1028), (1028, 992, 990, 989), (1026, 993, 991, 1027), (1025, 994, 993, 1026), (1024, 995, 994, 1025), (1023, 996, 995, 1024), (1022, 997, 996, 1023), (1021, 998, 997, 1022), (1020, 999, 998, 1021), (1019, 1000, 999, 1020), (1018, 1001, 1000, 1019), (1017, 1002, 1001, 1018), (1016, 1003, 1002, 1017), (1015, 1004, 1003, 1016), (1014, 1005, 1004, 1015), (1013, 1006, 1005, 1014), (1012, 1007, 1006, 1013), (1011, 1008, 1007, 1012), (1010, 1009, 1008, 1011), (989, 990, 1009, 1010), (965, 966, 993, 994), (986, 985, 1026, 1027), (951, 952, 1007, 1008), (973, 972, 1013, 1014), (1005, 954, 1043, 1051), (988, 987, 1028, 989), (1001, 958, 1039, 1057), (974, 973, 1014, 1015), (963, 964, 995, 996), (987, 986, 1027, 1028), (949, 950, 1009, 990), (975, 974, 1015, 1016), (958, 959, 1040, 1039), (976, 975, 1016, 1017), (961, 962, 997, 998), (977, 976, 1017, 1018), (1006, 1007, 1066, 1049), (978, 977, 1018, 1019), (959, 960, 999, 1000), (979, 978, 1019, 1020), (1043, 1044, 1084, 1083), (1050, 1053, 1093, 1090), (1048, 1068, 1108, 1088), (1041, 1042, 1082, 1081), (1040, 1058, 1098, 1080), (1034, 1061, 1101, 1074), (1039, 1040, 1080, 1079), (1057, 1039, 1079, 1097), (1066, 1045, 1085, 1106), (1037, 1038, 1078, 1077), (993, 966, 1031, 1059), (997, 962, 1035, 1062), (996, 997, 1062, 1063), (992, 968, 1029, 1053), (954, 955, 1044, 1043), (968, 949, 1030, 1029), (1007, 952, 1045, 1066), (961, 998, 1065, 1038), (998, 999, 1064, 1065), (966, 967, 1032, 1031), (952, 953, 1046, 1045), (955, 1004, 1054, 1044), (965, 994, 1061, 1034), (999, 960, 1037, 1064), (1000, 1001, 1057, 1058), (964, 965, 1034, 1033), (950, 951, 1048, 1047), (1003, 956, 1041, 1055), (951, 1008, 1068, 1048), (1002, 1003, 1055, 1056), (962, 963, 1036, 1035), (953, 1006, 1049, 1046), (957, 1002, 1056, 1042), (995, 964, 1033, 1060), (960, 961, 1038, 1037), (1004, 1005, 1051, 1054), (990, 992, 1053, 1050), (949, 990, 1050, 1030), (1009, 950, 1047, 1067), (991, 993, 1059, 1052), (1143, 1103, 1236, 1256), (1100, 1073, 1113, 1140), (1083, 1084, 1124, 1123), (1092, 1099, 1231, 1232), (1088, 1108, 1148, 1128), (1081, 1082, 1122, 1121), (1080, 1098, 1138, 1120), (1074, 1101, 1141, 1114), (1079, 1080, 1120, 1119), (1097, 1079, 1119, 1137), (1060, 1033, 1073, 1100), (1052, 1059, 1099, 1092), (1045, 1046, 1086, 1085), (1067, 1047, 1087, 1107), (1061, 1060, 1100, 1101), (1047, 1048, 1088, 1087), (1036, 1063, 1103, 1076), (1063, 1062, 1102, 1103), (1046, 1049, 1089, 1086), (1062, 1035, 1075, 1102), (1065, 1064, 1104, 1105), (1030, 1050, 1090, 1070), (1038, 1065, 1105, 1078), (1058, 1057, 1097, 1098), (1051, 1043, 1083, 1091), (1064, 1037, 1077, 1104), (1056, 1055, 1095, 1096), (1032, 1052, 1092, 1072), (1029, 1030, 1070, 1069), (1054, 1051, 1091, 1094), (1053, 1029, 1069, 1093), (1031, 1032, 1072, 1071), (1049, 1066, 1106, 1089), (1044, 1054, 1094, 1084), (1033, 1034, 1074, 1073), (1068, 1067, 1107, 1108), (1055, 1041, 1081, 1095), (1035, 1036, 1076, 1075), (1059, 1031, 1071, 1099), (1042, 1056, 1096, 1082), (1125, 1126, 1166, 1165), (1132, 1139, 1179, 1172), (1140, 1113, 1153, 1180), (1123, 1124, 1164, 1163), (1130, 1133, 1173, 1170), (1128, 1148, 1188, 1168), (1121, 1122, 1162, 1161), (1120, 1138, 1178, 1160), (1114, 1141, 1181, 1154), (1119, 1120, 1160, 1159), (1085, 1086, 1126, 1125), (1107, 1087, 1127, 1147), (1148, 1108, 1248, 1268), (1087, 1088, 1128, 1127), (1076, 1103, 1143, 1116), (1139, 1132, 1252, 1251), (1086, 1089, 1129, 1126), (1102, 1075, 1115, 1142), (1107, 1147, 1267, 1247), (1070, 1090, 1130, 1110), (1078, 1105, 1145, 1118), (1090, 1093, 1229, 1230), (1091, 1083, 1123, 1131), (1104, 1077, 1117, 1144), (1136, 1096, 1242, 1262), (1072, 1092, 1132, 1112), (1069, 1070, 1110, 1109), (1133, 1130, 1250, 1249), (1093, 1069, 1109, 1133), (1071, 1072, 1112, 1111), (1095, 1135, 1261, 1241), (1084, 1094, 1134, 1124), (1073, 1074, 1114, 1113), (1138, 1098, 1240, 1260), (1095, 1081, 1121, 1135), (1075, 1076, 1116, 1115), (1099, 1071, 1111, 1139), (1082, 1096, 1136, 1122), (1077, 1078, 1118, 1117), (1106, 1085, 1125, 1146), (1165, 1166, 1169, 1186), (1151, 1152, 1172, 1179), (1149, 1150, 1170, 1173), (1163, 1164, 1174, 1171), (1161, 1162, 1176, 1175), (1159, 1160, 1178, 1177), (1153, 1154, 1181, 1180), (1167, 1168, 1188, 1187), (1155, 1156, 1183, 1182), (1157, 1158, 1185, 1184), (1147, 1127, 1167, 1187), (1141, 1140, 1180, 1181), (1127, 1128, 1168, 1167), (1116, 1143, 1183, 1156), (1143, 1142, 1182, 1183), (1126, 1129, 1169, 1166), (1142, 1115, 1155, 1182), (1145, 1144, 1184, 1185), (1110, 1130, 1170, 1150), (1118, 1145, 1185, 1158), (1138, 1137, 1177, 1178), (1131, 1123, 1163, 1171), (1144, 1117, 1157, 1184), (1136, 1135, 1175, 1176), (1112, 1132, 1172, 1152), (1109, 1110, 1150, 1149), (1134, 1131, 1171, 1174), (1133, 1109, 1149, 1173), (1111, 1112, 1152, 1151), (1129, 1146, 1186, 1169), (1124, 1134, 1174, 1164), (1113, 1114, 1154, 1153), (1148, 1147, 1187, 1188), (1135, 1121, 1161, 1175), (1115, 1116, 1156, 1155), (1139, 1111, 1151, 1179), (1122, 1136, 1176, 1162), (1117, 1118, 1158, 1157), (1146, 1125, 1165, 1186), (1137, 1119, 1159, 1177), (1197, 1198, 1218, 1217), (1205, 1206, 1226, 1225), (1191, 1192, 1212, 1211), (1199, 1200, 1220, 1219), (1207, 1208, 1228, 1227), (1193, 1194, 1214, 1213), (1201, 1202, 1222, 1221), (1195, 1196, 1216, 1215), (1203, 1204, 1224, 1223), (1189, 1190, 1210, 1209), (808, 807, 1208, 1207), (801, 821, 1222, 1202), (815, 816, 1215, 1216), (814, 794, 1193, 1213), (796, 795, 1196, 1195), (797, 817, 1218, 1198), (790, 810, 1210, 1190), (818, 798, 1197, 1217), (817, 818, 1217, 1218), (822, 802, 1201, 1221), (798, 797, 1198, 1197), (809, 789, 1189, 1209), (795, 815, 1216, 1196), (791, 811, 1212, 1192), (819, 820, 1219, 1220), (803, 823, 1224, 1204), (800, 799, 1200, 1199), (805, 825, 1226, 1206), (816, 796, 1195, 1215), (826, 806, 1205, 1225), (821, 822, 1221, 1222), (824, 804, 1203, 1223), (802, 801, 1202, 1201), (799, 819, 1220, 1200), (810, 809, 1209, 1210), (812, 792, 1191, 1211), (789, 790, 1190, 1189), (823, 824, 1223, 1224), (804, 803, 1204, 1203), (807, 827, 1228, 1208), (1248, 1247, 1287, 1288), (1260, 1240, 1280, 1300), (1243, 1263, 1303, 1283), (1246, 1245, 1285, 1286), (1254, 1234, 1274, 1294), (1258, 1238, 1278, 1298), (1244, 1243, 1283, 1284), (1239, 1259, 1299, 1279), (1237, 1257, 1297, 1277), (1242, 1241, 1281, 1282), (1140, 1141, 1254, 1253), (1101, 1100, 1233, 1234), (1142, 1143, 1256, 1255), (1093, 1133, 1249, 1229), (1134, 1094, 1244, 1264), (1103, 1102, 1235, 1236), (1102, 1142, 1255, 1235), (1144, 1145, 1258, 1257), (1130, 1090, 1230, 1250), (1105, 1104, 1237, 1238), (1129, 1089, 1246, 1266), (1137, 1138, 1260, 1259), (1106, 1146, 1265, 1245), (1098, 1097, 1239, 1240), (1135, 1136, 1262, 1261), (1096, 1095, 1241, 1242), (1104, 1144, 1257, 1237), (1131, 1134, 1264, 1263), (1094, 1091, 1243, 1244), (1097, 1137, 1259, 1239), (1145, 1105, 1238, 1258), (1146, 1129, 1266, 1265), (1100, 1140, 1253, 1233), (1089, 1106, 1245, 1246), (1147, 1148, 1268, 1267), (1099, 1139, 1251, 1231), (1108, 1107, 1247, 1248), (1141, 1101, 1234, 1254), (1132, 1092, 1232, 1252), (1091, 1131, 1263, 1243), (1308, 1288, 1328, 1348), (1281, 1301, 1341, 1321), (1288, 1287, 1327, 1328), (1300, 1280, 1320, 1340), (1283, 1303, 1343, 1323), (1286, 1285, 1325, 1326), (1294, 1274, 1314, 1334), (1298, 1278, 1318, 1338), (1284, 1283, 1323, 1324), (1279, 1299, 1339, 1319), (1241, 1261, 1301, 1281), (1268, 1248, 1288, 1308), (1249, 1250, 1290, 1289), (1262, 1242, 1282, 1302), (1229, 1249, 1289, 1269), (1251, 1252, 1292, 1291), (1264, 1244, 1284, 1304), (1250, 1230, 1270, 1290), (1253, 1254, 1294, 1293), (1245, 1265, 1305, 1285), (1233, 1253, 1293, 1273), (1255, 1256, 1296, 1295), (1230, 1229, 1269, 1270), (1231, 1251, 1291, 1271), (1257, 1258, 1298, 1297), (1232, 1231, 1271, 1272), (1252, 1232, 1272, 1292), (1259, 1260, 1300, 1299), (1234, 1233, 1273, 1274), (1247, 1267, 1307, 1287), (1261, 1262, 1302, 1301), (1236, 1235, 1275, 1276), (1256, 1236, 1276, 1296), (1263, 1264, 1304, 1303), (1238, 1237, 1277, 1278), (1235, 1255, 1295, 1275), (1265, 1266, 1306, 1305), (1240, 1239, 1279, 1280), (1266, 1246, 1286, 1306), (1267, 1268, 1308, 1307), (1312, 1311, 1331, 1332), (1310, 1309, 1329, 1330), (1314, 1313, 1333, 1334), (1316, 1315, 1335, 1336), (1318, 1317, 1337, 1338), (1320, 1319, 1339, 1340), (1322, 1321, 1341, 1342), (1324, 1323, 1343, 1344), (1326, 1325, 1345, 1346), (1328, 1327, 1347, 1348), (1289, 1290, 1330, 1329), (1302, 1282, 1322, 1342), (1269, 1289, 1329, 1309), (1291, 1292, 1332, 1331), (1304, 1284, 1324, 1344), (1290, 1270, 1310, 1330), (1293, 1294, 1334, 1333), (1285, 1305, 1345, 1325), (1273, 1293, 1333, 1313), (1295, 1296, 1336, 1335), (1270, 1269, 1309, 1310), (1271, 1291, 1331, 1311), (1297, 1298, 1338, 1337), (1272, 1271, 1311, 1312), (1292, 1272, 1312, 1332), (1299, 1300, 1340, 1339), (1274, 1273, 1313, 1314), (1287, 1307, 1347, 1327), (1301, 1302, 1342, 1341), (1276, 1275, 1315, 1316), (1296, 1276, 1316, 1336), (1303, 1304, 1344, 1343), (1278, 1277, 1317, 1318), (1275, 1295, 1335, 1315), (1305, 1306, 1346, 1345), (1280, 1279, 1319, 1320), (1306, 1286, 1326, 1346), (1307, 1308, 1348, 1347), (1282, 1281, 1321, 1322), (1277, 1297, 1337, 1317), (120, 130, 131, 132, 121), (1353, 1354, 1355), (1356, 1357, 1358), (1359, 1360, 1361), (1349, 1352, 1351, 1350), (1368, 1357, 1356, 1369), (1366, 1360, 1359, 1367), (1358, 1394, 1395, 1396, 1363, 1362, 1356), (1363, 1365, 1364, 1362), (1365, 1366, 1367, 1364), (1350, 1361, 1360, 1349), (1371, 1368, 1369, 1370), (1353, 1371, 1370, 1354), (1350, 1351, 126, 125), (1376, 1377, 1378), (1372, 1375, 1374, 1373), (1373, 1377, 1376, 1372), (69, 70, 1375, 1372), (1381, 1384, 1383, 1382), (1379, 1386, 1385, 1380), (1380, 1390, 1389, 1379), (1382, 1388, 1387, 1381), (94, 93, 1386, 1379), (1400, 1405, 1393, 80), (1405, 1408, 1392, 1393), (1408, 1411, 1391, 1392), (1363, 1396, 1403, 1402), (1402, 1403, 1404, 1401), (1401, 1404, 1405, 1400), (1405, 1404, 1420, 1421), (1403, 1406, 1407, 1404), (1407, 1408, 1424, 1459, 1460, 1461, 1462, 1463, 1423), (1395, 1394, 1409, 1406), (1406, 1409, 1410, 1407), (1407, 1410, 1411, 1408), (1411, 1410, 1426, 1427), (1409, 1399, 1398, 1410), (1394, 1358, 1412, 1413), (1420, 1423, 1488, 1487, 1486, 1485, 1484, 1439, 1436), (1416, 1427, 1443, 1432, 1503, 1502, 1501, 1500, 1499), (1548, 1503, 1432, 1473), (1573, 1493, 1440, 1479), (1397, 1411, 1427, 1416), (1358, 1399, 1418, 1444, 1445, 1446, 1447, 1448, 1412), (1398, 1397, 1416, 1453, 1452, 1451, 1450, 1449, 1417), (1406, 1403, 1419, 1422), (1404, 1407, 1423, 1420), (1403, 1396, 1415, 1419), (1399, 1409, 1425, 1418), (1408, 1405, 1421, 1424), (1396, 1395, 1414, 1415), (1409, 1394, 1413, 1425), (1395, 1406, 1422, 1454, 1455, 1456, 1457, 1458, 1414), (1410, 1398, 1417, 1426), (1431, 1430, 1478, 1477, 1476, 1475, 1474, 1438, 1435), (1436, 1439, 1483, 1482, 1481, 1480, 1479, 1440, 1437), (1429, 1428, 1468, 1467, 1466, 1465, 1464, 1434, 1441), (1442, 1433, 1469, 1470, 1471, 1472, 1473, 1432, 1443), (1424, 1421, 1437, 1440, 1493, 1492, 1491, 1490, 1489), (1425, 1413, 1429, 1441), (1419, 1415, 1431, 1435), (1598, 1513, 1434, 1464), (1418, 1425, 1441, 1434, 1513, 1512, 1511, 1510, 1509), (1427, 1426, 1442, 1443), (1421, 1420, 1436, 1437), (1413, 1412, 1508, 1507, 1506, 1505, 1504, 1428, 1429), (1415, 1414, 1514, 1515, 1516, 1517, 1518, 1430, 1431), (1426, 1417, 1498, 1497, 1496, 1495, 1494, 1433, 1442), (1422, 1419, 1435, 1438, 1519, 1520, 1521, 1522, 1523), (1623, 1519, 1438, 1474), (1494, 1528, 1469, 1433), (1528, 1533, 1470, 1469), (1533, 1538, 1471, 1470), (1538, 1543, 1472, 1471), (1543, 1548, 1473, 1472), (1417, 1449, 1524, 1498), (1498, 1524, 1525, 1497), (1553, 1552, 1696, 1697), (1496, 1526, 1527, 1495), (1495, 1527, 1528, 1494), (1554, 1549, 1693, 1698), (1524, 1529, 1530, 1525), (1525, 1530, 1531, 1526), (1526, 1531, 1532, 1527), (1555, 1560, 1704, 1699), (1450, 1451, 1534, 1529), (1529, 1534, 1535, 1530), (1551, 1486, 1648, 1695), (1531, 1536, 1537, 1532), (1532, 1537, 1538, 1533), (1493, 1573, 1717, 1652), (1534, 1539, 1540, 1535), (1535, 1540, 1541, 1536), (1536, 1541, 1542, 1537), (1444, 1418, 1625, 1628), (1452, 1453, 1544, 1539), (1539, 1544, 1545, 1540), (1592, 1593, 1737, 1736), (1541, 1546, 1547, 1542), (1542, 1547, 1548, 1543), (1578, 1577, 1721, 1722), (1544, 1499, 1500, 1545), (1545, 1500, 1501, 1546), (1546, 1501, 1502, 1547), (1577, 1582, 1726, 1721), (1484, 1553, 1483, 1439), (1553, 1558, 1482, 1483), (1558, 1563, 1481, 1482), (1563, 1568, 1480, 1481), (1568, 1573, 1479, 1480), (1423, 1463, 1549, 1488), (1488, 1549, 1550, 1487), (1449, 1450, 1634, 1633), (1486, 1551, 1552, 1485), (1485, 1552, 1553, 1484), (1459, 1424, 1627, 1643), (1549, 1554, 1555, 1550), (1550, 1555, 1556, 1551), (1551, 1556, 1557, 1552), (1598, 1597, 1741, 1742), (1462, 1461, 1559, 1554), (1554, 1559, 1560, 1555), (1607, 1608, 1752, 1751), (1556, 1561, 1562, 1557), (1557, 1562, 1563, 1558), (1506, 1507, 1659, 1658), (1559, 1564, 1565, 1560), (1560, 1565, 1566, 1561), (1561, 1566, 1567, 1562), (1424, 1489, 1650, 1627), (1460, 1459, 1569, 1564), (1564, 1569, 1570, 1565), (1516, 1515, 1663, 1664), (1566, 1571, 1572, 1567), (1567, 1572, 1573, 1568), (1613, 1612, 1756, 1757), (1569, 1489, 1490, 1570), (1570, 1490, 1491, 1571), (1571, 1491, 1492, 1572), (1604, 1599, 1743, 1748), (1504, 1578, 1468, 1428), (1578, 1583, 1467, 1468), (1583, 1588, 1466, 1467), (1588, 1593, 1465, 1466), (1593, 1598, 1464, 1465), (1412, 1448, 1574, 1508), (1508, 1574, 1575, 1507), (1512, 1513, 1662, 1661), (1506, 1576, 1577, 1505), (1505, 1577, 1578, 1504), (1450, 1529, 1673, 1634), (1574, 1579, 1580, 1575), (1575, 1580, 1581, 1576), (1576, 1581, 1582, 1577), (1601, 1516, 1664, 1745), (1447, 1446, 1584, 1579), (1579, 1584, 1585, 1580), (1605, 1610, 1754, 1749), (1581, 1586, 1587, 1582), (1582, 1587, 1588, 1583), (1519, 1623, 1767, 1665), (1584, 1589, 1590, 1585), (1585, 1590, 1591, 1586), (1586, 1591, 1592, 1587), (1497, 1525, 1669, 1654), (1445, 1444, 1594, 1589), (1589, 1594, 1595, 1590), (1534, 1451, 1635, 1678), (1591, 1596, 1597, 1592), (1592, 1597, 1598, 1593), (1499, 1544, 1688, 1655), (1594, 1509, 1510, 1595), (1595, 1510, 1511, 1596), (1596, 1511, 1512, 1597), (1460, 1564, 1708, 1644), (1518, 1603, 1478, 1430), (1603, 1608, 1477, 1478), (1608, 1613, 1476, 1477), (1613, 1618, 1475, 1476), (1618, 1623, 1474, 1475), (1414, 1458, 1599, 1514), (1514, 1599, 1600, 1515), (1549, 1463, 1647, 1693), (1516, 1601, 1602, 1517), (1517, 1602, 1603, 1518), (1487, 1550, 1694, 1649), (1599, 1604, 1605, 1600), (1600, 1605, 1606, 1601), (1601, 1606, 1607, 1602), (1453, 1416, 1624, 1637), (1457, 1456, 1609, 1604), (1604, 1609, 1610, 1605), (1489, 1569, 1713, 1650), (1606, 1611, 1612, 1607), (1607, 1612, 1613, 1608), (1571, 1566, 1710, 1715), (1609, 1614, 1615, 1610), (1610, 1615, 1616, 1611), (1611, 1616, 1617, 1612), (1445, 1589, 1733, 1629), (1455, 1454, 1619, 1614), (1614, 1619, 1620, 1615), (1574, 1448, 1632, 1718), (1616, 1621, 1622, 1617), (1617, 1622, 1623, 1618), (1594, 1444, 1628, 1738), (1619, 1523, 1522, 1620), (1620, 1522, 1521, 1621), (1621, 1521, 1520, 1622), (1446, 1445, 1629, 1630), (1654, 1669, 1670, 1653), (1633, 1634, 1673, 1668), (1671, 1676, 1677, 1672), (1674, 1679, 1680, 1675), (1635, 1636, 1683, 1678), (1681, 1686, 1687, 1682), (1684, 1689, 1690, 1685), (1637, 1624, 1655, 1688), (1691, 1656, 1657, 1692), (1649, 1694, 1695, 1648), (1647, 1646, 1698, 1693), (1696, 1701, 1702, 1697), (1699, 1704, 1705, 1700), (1645, 1644, 1708, 1703), (1706, 1711, 1712, 1707), (1709, 1714, 1715, 1710), (1643, 1627, 1650, 1713), (1716, 1651, 1652, 1717), (1659, 1719, 1720, 1658), (1632, 1631, 1723, 1718), (1721, 1726, 1727, 1722), (1724, 1729, 1730, 1725), (1630, 1629, 1733, 1728), (1731, 1736, 1737, 1732), (1734, 1739, 1740, 1735), (1628, 1625, 1660, 1738), (1741, 1661, 1662, 1742), (1663, 1744, 1745, 1664), (1642, 1641, 1748, 1743), (1746, 1751, 1752, 1747), (1749, 1754, 1755, 1750), (1640, 1639, 1758, 1753), (1756, 1761, 1762, 1757), (1759, 1764, 1765, 1760), (1638, 1626, 1667, 1763), (1766, 1666, 1665, 1767), (1503, 1548, 1692, 1657), (1530, 1535, 1679, 1674), (1538, 1537, 1681, 1682), (1529, 1524, 1668, 1673), (1614, 1609, 1753, 1758), (1532, 1533, 1677, 1676), (1608, 1603, 1747, 1752), (1616, 1615, 1759, 1760), (1520, 1519, 1665, 1666), (1492, 1493, 1652, 1651), (1610, 1611, 1755, 1754), (1486, 1487, 1649, 1648), (1587, 1592, 1736, 1731), (1463, 1462, 1646, 1647), (1590, 1595, 1739, 1734), (1454, 1422, 1626, 1638), (1586, 1581, 1725, 1730), (1595, 1596, 1740, 1739), (1448, 1447, 1631, 1632), (1581, 1580, 1724, 1725), (1564, 1559, 1703, 1708), (1575, 1576, 1720, 1719), (1558, 1553, 1697, 1702), (1556, 1555, 1699, 1700), (1539, 1534, 1678, 1683), (1550, 1551, 1695, 1694), (1537, 1542, 1686, 1681), (1541, 1540, 1684, 1685), (1533, 1528, 1672, 1677), (1622, 1520, 1666, 1766), (1618, 1613, 1757, 1762), (1535, 1536, 1680, 1679), (1619, 1454, 1638, 1763), (1496, 1497, 1654, 1653), (1455, 1614, 1758, 1639), (1599, 1458, 1642, 1743), (1596, 1591, 1735, 1740), (1458, 1457, 1641, 1642), (1509, 1594, 1738, 1660), (1451, 1452, 1636, 1635), (1584, 1446, 1630, 1728), (1422, 1523, 1667, 1626), (1507, 1575, 1719, 1659), (1568, 1563, 1707, 1712), (1447, 1579, 1723, 1631), (1572, 1492, 1651, 1716), (1569, 1459, 1643, 1713), (1559, 1461, 1645, 1703), (1543, 1538, 1682, 1687), (1462, 1554, 1698, 1646), (1547, 1502, 1656, 1691), (1546, 1541, 1685, 1690), (1544, 1453, 1637, 1688), (1452, 1539, 1683, 1636), (1524, 1449, 1633, 1668), (1602, 1607, 1751, 1746), (1623, 1622, 1766, 1767), (1617, 1618, 1762, 1761), (1603, 1602, 1746, 1747), (1513, 1598, 1742, 1662), (1580, 1585, 1729, 1724), (1576, 1506, 1658, 1720), (1588, 1587, 1731, 1732), (1579, 1574, 1718, 1723), (1456, 1455, 1639, 1640), (1582, 1583, 1727, 1726), (1552, 1557, 1701, 1696), (1573, 1572, 1716, 1717), (1567, 1568, 1712, 1711), (1563, 1562, 1706, 1707), (1557, 1558, 1702, 1701), (1527, 1532, 1676, 1671), (1548, 1547, 1691, 1692), (1612, 1617, 1761, 1756), (1526, 1496, 1653, 1670), (1528, 1527, 1671, 1672), (1542, 1543, 1687, 1686), (1615, 1620, 1764, 1759), (1611, 1606, 1750, 1755), (1620, 1621, 1765, 1764), (1606, 1605, 1749, 1750), (1416, 1499, 1655, 1624), (1600, 1601, 1745, 1744), (1589, 1584, 1728, 1733), (1583, 1578, 1722, 1727), (1591, 1590, 1734, 1735), (1562, 1567, 1711, 1706), (1585, 1586, 1730, 1729), (1561, 1556, 1700, 1705), (1565, 1570, 1714, 1709), (1570, 1571, 1715, 1714), (1566, 1565, 1709, 1710), (1560, 1561, 1705, 1704), (1536, 1531, 1675, 1680), (1540, 1545, 1689, 1684), (1621, 1616, 1760, 1765), (1531, 1530, 1674, 1675), (1545, 1546, 1690, 1689), (1523, 1619, 1763, 1667), (1418, 1509, 1660, 1625), (1525, 1526, 1670, 1669), (1515, 1600, 1744, 1663), (1609, 1456, 1640, 1753), (1502, 1503, 1657, 1656), (1457, 1604, 1748, 1641), (1597, 1512, 1661, 1741), (1461, 1460, 1644, 1645), (1593, 1588, 1732, 1737)])
me_cube.materials.append(mat_material)
me_cube.use_remesh_preserve_volume = False
me_cube.use_remesh_preserve_attributes = False
me_cube.use_mirror_vertex_groups = False
me_cube.update()

# ---- objects
ob_cube = bpy.data.objects.new('Cube', me_cube)
ob_lamp = bpy.data.objects.new('Lamp', light_lamp)
ob_camera = bpy.data.objects.new('Camera', cam_camera)

# ---- transforms, parenting, visibility, modifiers, constraints
ob_cube.location = (0.0, 0.0, 0.0)
ob_cube.lock_rotations_4d = False
ob_cube.empty_display_type = 'ARROWS'
ob_cube.lineart.crease_threshold = 0.0
_m = ob_cube.modifiers.new('Mirror', 'MIRROR')
_m.use_clip = True
ob_lamp.location = (4.076, 1.005, 5.904)
ob_lamp.rotation_euler = (0.6503, 0.05522, 1.866)
ob_lamp.lock_rotations_4d = False
ob_lamp.empty_display_type = 'ARROWS'
ob_lamp.color = (0.0, 0.0, 0.0, 0.0)
ob_lamp.lineart.crease_threshold = 0.0
ob_camera.location = (7.481, -6.508, 5.344)
ob_camera.rotation_euler = (1.109, 0.01082, 0.8149)
ob_camera.lock_rotations_4d = False
ob_camera.empty_display_type = 'ARROWS'
ob_camera.color = (0.0, 0.0, 0.0, 0.0)
ob_camera.display_type = 'WIRE'
ob_camera.lineart.crease_threshold = 0.0

# ---- collection membership
col_collection_1.objects.link(ob_cube)
col_collection_1.objects.link(ob_lamp)
col_collection_1.objects.link(ob_camera)

# ---- scene / render settings (as saved in the file)
scene.camera = ob_camera
scene.frame_start = 1; scene.frame_end = 250; scene.frame_set(250)
scene.render.engine = 'BLENDER_EEVEE_NEXT'
scene.render.resolution_percentage = 50
scene.render.dither_intensity = 0.0
scene.cycles.use_denoising = False
scene.cycles.samples = 10
scene.cycles.sampling_pattern = 'TABULATED_SOBOL'
scene.cycles.light_sampling_threshold = 0.0
scene.cycles.use_adaptive_sampling = False
scene.cycles.use_light_tree = False
scene.cycles.blur_glossy = 0.0
scene.cycles.volume_bounces = 1
scene.cycles.pixel_filter_type = 'GAUSSIAN'
scene.cycles.sample_clamp_indirect = 0.0
scene.view_settings.view_transform = 'Standard'
bpy.context.view_layer.update()

